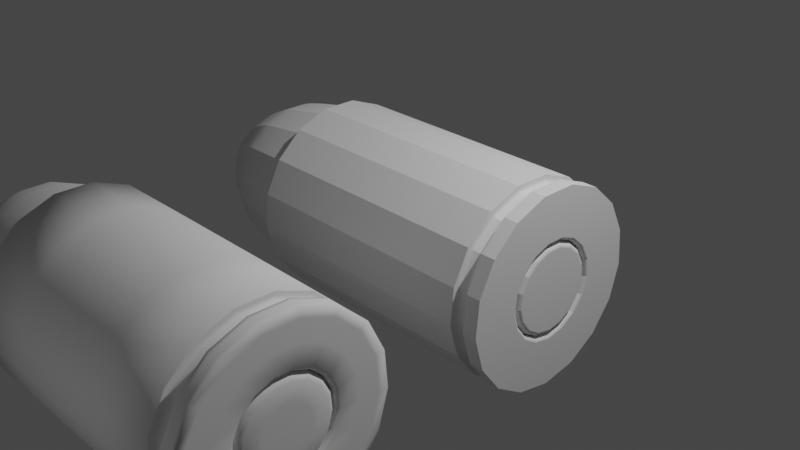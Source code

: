 # Source: bullet.blend  (saved by Blender 2.81.12; exported with 4.5.12 LTS)
import bpy
from mathutils import Matrix  # noqa: F401  (used for matrix-valued properties, if any)

bpy.ops.wm.read_factory_settings(use_empty=True)
scene = bpy.context.scene
scene.name = 'Scene'

# ---- collections
col_collection = bpy.data.collections.new('Collection'); scene.collection.children.link(col_collection)

# ---- images (referenced by path relative to the original .blend; pixels are not part of the script)
import os
ASSET_DIR = os.environ.get("B2B_ASSET_DIR", "")  # directory of the original .blend (textures are referenced by path, not embedded)
HERE = os.path.dirname(os.path.abspath(__file__))  # packed textures are extracted next to this script under _unpacked/

def load_image(name, relpath, width, height, colorspace="sRGB"):
    """Load a texture the original file referenced (path relative to the .blend, or extracted next to this script)."""
    p = next((c for c in (os.path.join(HERE, relpath), os.path.join(ASSET_DIR, relpath)) if relpath and os.path.exists(c)), "")
    if p:
        img = bpy.data.images.load(p, check_existing=True)
        img.name = name
    else:  # same state as the original file: an image datablock whose file is absent (Cycles renders it pink)
        img = bpy.data.images.new(name, width, height)
        img.source = "FILE"
        img.filepath = "//" + (relpath or name)
    img.colorspace_settings.name = colorspace
    return img
img_untitled = load_image('Untitled', '', 1024, 1024, 'Linear Rec.709')

# ---- materials (node trees are filled in below, after node groups)
mat_material_001 = bpy.data.materials.new('Material.001')
mat_material_001.use_transparent_shadow = False

# ---- material node trees
mat_material_001.use_nodes = True; mat_material_001.node_tree.nodes.clear()
_N = mat_material_001.node_tree.nodes; _L = mat_material_001.node_tree.links
n0 = _N.new('ShaderNodeOutputMaterial'); n0.name = 'Material Output'; n0.location = (300, 300)
n1 = _N.new('ShaderNodeBsdfPrincipled'); n1.name = 'Principled BSDF'; n1.location = (10, 300)
n1.distribution = 'GGX'
n1.subsurface_method = 'BURLEY'
n1.inputs[3].default_value = 1.45
n1.inputs[27].default_value = (0.0, 0.0, 0.0, 1.0)
n1.inputs[28].default_value = 1.0
n2 = _N.new('ShaderNodeTexImage'); n2.name = 'Image Texture'; n2.location = (-280, 280)
n2.image = img_untitled
_L.new(n1.outputs[0], n0.inputs[0])
_L.new(n2.outputs[0], n1.inputs[0])
n0.is_active_output = True

# ---- world
world_world = bpy.data.worlds.new('World'); scene.world = world_world
world_world.use_nodes = True; world_world.node_tree.nodes.clear()
_N = world_world.node_tree.nodes; _L = world_world.node_tree.links
n0 = _N.new('ShaderNodeOutputWorld'); n0.name = 'World Output'; n0.location = (300, 300)
n1 = _N.new('ShaderNodeBackground'); n1.name = 'Background'; n1.location = (10, 300)
n1.inputs[0].default_value = (0.05088, 0.05088, 0.05088, 1.0)
_L.new(n1.outputs[0], n0.inputs[0])
n0.is_active_output = True
world_world.color = (0.05088, 0.05088, 0.05088)
world_world.use_sun_shadow = False
world_world.sun_shadow_jitter_overblur = 0.0

# ---- cameras
cam_camera = bpy.data.cameras.new('Camera')
cam_camera.clip_end = 100.0
cam_camera.ortho_scale = 7.314

# ---- lights
light_light = bpy.data.lights.new('Light', 'POINT')
light_light.transmission_factor = 0.0
light_light.energy = 1000.0
light_light.shadow_soft_size = 0.1
light_light.shadow_maximum_resolution = 0.006
light_light.use_absolute_resolution = True

# ---- meshes
me_beziercurve_002 = bpy.data.meshes.new('BezierCurve.002')
me_beziercurve_002.from_pydata([(-2.449, 0.0, 0.0), (-2.307, 1.231e-09, 0.3237), (-1.989, -9.388e-09, 0.5874), (-1.655, -1.345e-08, 0.7632), (-1.442, -8.518e-09, 0.8396), (-1.178, -2.764e-09, 0.9033), (-0.9, 0.0, 0.93), (-0.9, 0.0, 0.9481), (-0.9, 0.0, 0.9819), (-0.9, 0.0, 1.0), (-0.2259, 0.0, 1.0), (1.026, 0.0, 1.0), (1.7, 0.0, 1.0), (1.7, -2.383e-10, 0.9899), (1.7, -4.767e-10, 0.9704), (1.7, -1.58e-13, 0.9576), (1.702, 1.535e-09, 0.9454), (1.707, 1.024e-09, 0.9343), (1.718, 1.032e-09, 0.9249), (1.759, 3.288e-09, 0.9061), (1.791, 2.788e-09, 0.9062), (1.83, 0.0, 0.9249), (1.839, -2.607e-10, 0.9304), (1.847, -1.306e-10, 0.9402), (1.85, -3.454e-13, 0.9576), (1.85, -2.559e-13, 0.9703), (1.85, -8.955e-14, 0.9899), (1.85, 0.0, 1.0), (1.889, 0.0, 1.0), (1.961, 0.0, 1.0), (2.0, 0.0, 1.0), (2.0, 1.173e-08, 0.9067), (2.0, 3.111e-08, 0.7051), (2.0, 3.439e-08, 0.513), (1.976, 2.486e-08, 0.4808), (1.931, 1.139e-08, 0.4705), (1.907, 4.551e-09, 0.4699), (1.931, -1.757e-09, 0.4657), (1.976, -1.405e-08, 0.4476), (2.0, -2.236e-08, 0.4074), (2.0, -2.023e-08, 0.2359), (2.0, -7.631e-09, 0.07269), (2.0, 0.0, 0.0), (-2.307, -0.1618, 0.2803), (-1.989, -0.2937, 0.5087), (-1.655, -0.3816, 0.6609), (-1.442, -0.4198, 0.7271), (-1.178, -0.4517, 0.7823), (-0.9, -0.465, 0.8054), (-0.9, -0.4741, 0.8211), (-0.9, -0.4909, 0.8503), (-0.9, -0.5, 0.866), (-0.2259, -0.5, 0.866), (1.026, -0.5, 0.866), (1.7, -0.5, 0.866), (1.7, -0.495, 0.8573), (1.7, -0.4852, 0.8404), (1.7, -0.4788, 0.8293), (1.702, -0.4727, 0.8187), (1.707, -0.4671, 0.8091), (1.718, -0.4625, 0.801), (1.759, -0.4531, 0.7847), (1.791, -0.4531, 0.7848), (1.83, -0.4625, 0.801), (1.839, -0.4652, 0.8057), (1.847, -0.4701, 0.8142), (1.85, -0.4788, 0.8293), (1.85, -0.4851, 0.8403), (1.85, -0.4949, 0.8572), (1.85, -0.5, 0.866), (1.889, -0.5, 0.866), (1.961, -0.5, 0.866), (2.0, -0.5, 0.866), (2.0, -0.4533, 0.7852), (2.0, -0.3525, 0.6106), (2.0, -0.2565, 0.4442), (1.976, -0.2404, 0.4164), (1.931, -0.2353, 0.4075), (1.907, -0.2349, 0.4069), (1.931, -0.2328, 0.4033), (1.976, -0.2238, 0.3877), (2.0, -0.2037, 0.3528), (2.0, -0.118, 0.2043), (2.0, -0.03635, 0.06295), (-2.307, -0.2803, 0.1618), (-1.989, -0.5087, 0.2937), (-1.655, -0.6609, 0.3816), (-1.442, -0.7271, 0.4198), (-1.178, -0.7823, 0.4517), (-0.9, -0.8054, 0.465), (-0.9, -0.8211, 0.4741), (-0.9, -0.8503, 0.4909), (-0.9, -0.866, 0.5), (-0.2259, -0.866, 0.5), (1.026, -0.866, 0.5), (1.7, -0.866, 0.5), (1.7, -0.8573, 0.495), (1.7, -0.8404, 0.4852), (1.7, -0.8293, 0.4788), (1.702, -0.8187, 0.4727), (1.707, -0.8091, 0.4671), (1.718, -0.801, 0.4625), (1.759, -0.7847, 0.4531), (1.791, -0.7848, 0.4531), (1.83, -0.801, 0.4625), (1.839, -0.8057, 0.4652), (1.847, -0.8142, 0.4701), (1.85, -0.8293, 0.4788), (1.85, -0.8403, 0.4851), (1.85, -0.8572, 0.4949), (1.85, -0.866, 0.5), (1.889, -0.866, 0.5), (1.961, -0.866, 0.5), (2.0, -0.866, 0.5), (2.0, -0.7852, 0.4533), (2.0, -0.6106, 0.3525), (2.0, -0.4442, 0.2565), (1.976, -0.4164, 0.2404), (1.931, -0.4075, 0.2353), (1.907, -0.4069, 0.2349), (1.931, -0.4033, 0.2328), (1.976, -0.3877, 0.2238), (2.0, -0.3528, 0.2037), (2.0, -0.2043, 0.118), (2.0, -0.06295, 0.03635), (-2.307, -0.3237, -1.292e-08), (-1.989, -0.5874, -3.506e-08), (-1.655, -0.7632, -4.681e-08), (-1.442, -0.8396, -4.522e-08), (-1.178, -0.9033, -4.225e-08), (-0.9, -0.93, -4.065e-08), (-0.9, -0.9481, -4.144e-08), (-0.9, -0.9819, -4.292e-08), (-0.9, -1.0, -4.371e-08), (-0.2259, -1.0, -4.371e-08), (1.026, -1.0, -4.371e-08), (1.7, -1.0, -4.371e-08), (1.7, -0.9899, -4.351e-08), (1.7, -0.9704, -4.289e-08), (1.7, -0.9576, -4.186e-08), (1.702, -0.9454, -3.979e-08), (1.707, -0.9343, -3.982e-08), (1.718, -0.9249, -3.94e-08), (1.759, -0.9061, -3.632e-08), (1.791, -0.9062, -3.682e-08), (1.83, -0.9249, -4.043e-08), (1.839, -0.9304, -4.093e-08), (1.847, -0.9402, -4.123e-08), (1.85, -0.9576, -4.186e-08), (1.85, -0.9703, -4.241e-08), (1.85, -0.9899, -4.327e-08), (1.85, -1.0, -4.371e-08), (1.889, -1.0, -4.371e-08), (1.961, -1.0, -4.371e-08), (2.0, -1.0, -4.371e-08), (2.0, -0.9067, -2.79e-08), (2.0, -0.7051, 2.907e-10), (2.0, -0.513, 1.197e-08), (1.976, -0.4808, 3.843e-09), (1.931, -0.4705, -9.179e-09), (1.907, -0.4699, -1.599e-08), (1.931, -0.4657, -2.211e-08), (1.976, -0.4476, -3.361e-08), (2.0, -0.4074, -4.017e-08), (2.0, -0.2359, -3.054e-08), (2.0, -0.07269, -1.081e-08), (-2.307, -0.2803, -0.1618), (-1.989, -0.5087, -0.2937), (-1.655, -0.6609, -0.3816), (-1.442, -0.7271, -0.4198), (-1.178, -0.7823, -0.4517), (-0.9, -0.8054, -0.465), (-0.9, -0.8211, -0.4741), (-0.9, -0.8503, -0.4909), (-0.9, -0.866, -0.5), (-0.2259, -0.866, -0.5), (1.026, -0.866, -0.5), (1.7, -0.866, -0.5), (1.7, -0.8573, -0.495), (1.7, -0.8404, -0.4852), (1.7, -0.8293, -0.4788), (1.702, -0.8187, -0.4727), (1.707, -0.8091, -0.4671), (1.718, -0.801, -0.4625), (1.759, -0.7847, -0.4531), (1.791, -0.7848, -0.4531), (1.83, -0.801, -0.4625), (1.839, -0.8057, -0.4652), (1.847, -0.8142, -0.4701), (1.85, -0.8293, -0.4788), (1.85, -0.8403, -0.4851), (1.85, -0.8572, -0.4949), (1.85, -0.866, -0.5), (1.889, -0.866, -0.5), (1.961, -0.866, -0.5), (2.0, -0.866, -0.5), (2.0, -0.7852, -0.4533), (2.0, -0.6106, -0.3525), (2.0, -0.4442, -0.2565), (1.976, -0.4164, -0.2404), (1.931, -0.4075, -0.2353), (1.907, -0.4069, -0.2349), (1.931, -0.4033, -0.2328), (1.976, -0.3877, -0.2238), (2.0, -0.3528, -0.2037), (2.0, -0.2043, -0.118), (2.0, -0.06295, -0.03635), (-2.307, -0.1618, -0.2803), (-1.989, -0.2937, -0.5087), (-1.655, -0.3816, -0.6609), (-1.442, -0.4198, -0.7271), (-1.178, -0.4517, -0.7823), (-0.9, -0.465, -0.8054), (-0.9, -0.4741, -0.8211), (-0.9, -0.4909, -0.8503), (-0.9, -0.5, -0.866), (-0.2259, -0.5, -0.866), (1.026, -0.5, -0.866), (1.7, -0.5, -0.866), (1.7, -0.495, -0.8573), (1.7, -0.4852, -0.8404), (1.7, -0.4788, -0.8293), (1.702, -0.4727, -0.8187), (1.707, -0.4671, -0.8091), (1.718, -0.4625, -0.801), (1.759, -0.4531, -0.7847), (1.791, -0.4531, -0.7848), (1.83, -0.4625, -0.801), (1.839, -0.4652, -0.8057), (1.847, -0.4701, -0.8142), (1.85, -0.4788, -0.8293), (1.85, -0.4851, -0.8403), (1.85, -0.4949, -0.8572), (1.85, -0.5, -0.866), (1.889, -0.5, -0.866), (1.961, -0.5, -0.866), (2.0, -0.5, -0.866), (2.0, -0.4533, -0.7852), (2.0, -0.3525, -0.6106), (2.0, -0.2565, -0.4442), (1.976, -0.2404, -0.4164), (1.931, -0.2353, -0.4075), (1.907, -0.2349, -0.4069), (1.931, -0.2328, -0.4033), (1.976, -0.2238, -0.3877), (2.0, -0.2037, -0.3528), (2.0, -0.118, -0.2043), (2.0, -0.03635, -0.06295), (-2.307, 2.707e-08, -0.3237), (-1.989, 6.074e-08, -0.5874), (-1.655, 8.017e-08, -0.7632), (-1.442, 8.192e-08, -0.8396), (-1.178, 8.174e-08, -0.9033), (-0.9, 8.13e-08, -0.93), (-0.9, 8.289e-08, -0.9481), (-0.9, 8.584e-08, -0.9819), (-0.9, 8.742e-08, -1.0), (-0.2259, 8.742e-08, -1.0), (1.026, 8.742e-08, -1.0), (1.7, 8.742e-08, -1.0), (1.7, 8.678e-08, -0.9899), (1.7, 8.531e-08, -0.9704), (1.7, 8.372e-08, -0.9576), (1.702, 8.111e-08, -0.9454), (1.707, 8.065e-08, -0.9343), (1.718, 7.983e-08, -0.9249), (1.759, 7.593e-08, -0.9061), (1.791, 7.643e-08, -0.9062), (1.83, 8.086e-08, -0.9249), (1.839, 8.16e-08, -0.9304), (1.847, 8.233e-08, -0.9402), (1.85, 8.372e-08, -0.9576), (1.85, 8.483e-08, -0.9703), (1.85, 8.654e-08, -0.9899), (1.85, 8.742e-08, -1.0), (1.889, 8.742e-08, -1.0), (1.961, 8.742e-08, -1.0), (2.0, 8.742e-08, -1.0), (2.0, 6.753e-08, -0.9067), (2.0, 3.053e-08, -0.7051), (2.0, 1.045e-08, -0.513), (1.976, 1.717e-08, -0.4808), (1.931, 2.975e-08, -0.4705), (1.907, 3.653e-08, -0.4699), (1.931, 4.247e-08, -0.4657), (1.976, 5.318e-08, -0.4476), (2.0, 5.798e-08, -0.4074), (2.0, 4.086e-08, -0.2359), (2.0, 1.399e-08, -0.07269), (-2.307, 0.1618, -0.2803), (-1.989, 0.2937, -0.5087), (-1.655, 0.3816, -0.6609), (-1.442, 0.4198, -0.7271), (-1.178, 0.4517, -0.7823), (-0.9, 0.465, -0.8054), (-0.9, 0.4741, -0.8211), (-0.9, 0.4909, -0.8503), (-0.9, 0.5, -0.866), (-0.2259, 0.5, -0.866), (1.026, 0.5, -0.866), (1.7, 0.5, -0.866), (1.7, 0.495, -0.8573), (1.7, 0.4852, -0.8404), (1.7, 0.4788, -0.8293), (1.702, 0.4727, -0.8187), (1.707, 0.4671, -0.8091), (1.718, 0.4625, -0.801), (1.759, 0.4531, -0.7847), (1.791, 0.4531, -0.7848), (1.83, 0.4625, -0.801), (1.839, 0.4652, -0.8057), (1.847, 0.4701, -0.8142), (1.85, 0.4788, -0.8293), (1.85, 0.4851, -0.8403), (1.85, 0.4949, -0.8572), (1.85, 0.5, -0.866), (1.889, 0.5, -0.866), (1.961, 0.5, -0.866), (2.0, 0.5, -0.866), (2.0, 0.4533, -0.7852), (2.0, 0.3525, -0.6106), (2.0, 0.2565, -0.4442), (1.976, 0.2404, -0.4164), (1.931, 0.2353, -0.4075), (1.907, 0.2349, -0.4069), (1.931, 0.2328, -0.4033), (1.976, 0.2238, -0.3877), (2.0, 0.2037, -0.3528), (2.0, 0.118, -0.2043), (2.0, 0.03635, -0.06295), (-2.307, 0.2803, -0.1618), (-1.989, 0.5087, -0.2937), (-1.655, 0.6609, -0.3816), (-1.442, 0.7271, -0.4198), (-1.178, 0.7823, -0.4517), (-0.9, 0.8054, -0.465), (-0.9, 0.8211, -0.4741), (-0.9, 0.8503, -0.4909), (-0.9, 0.866, -0.5), (-0.2259, 0.866, -0.5), (1.026, 0.866, -0.5), (1.7, 0.866, -0.5), (1.7, 0.8573, -0.495), (1.7, 0.8404, -0.4852), (1.7, 0.8293, -0.4788), (1.702, 0.8187, -0.4727), (1.707, 0.8091, -0.4671), (1.718, 0.801, -0.4625), (1.759, 0.7847, -0.4531), (1.791, 0.7848, -0.4531), (1.83, 0.801, -0.4625), (1.839, 0.8057, -0.4652), (1.847, 0.8142, -0.4701), (1.85, 0.8293, -0.4788), (1.85, 0.8403, -0.4851), (1.85, 0.8572, -0.4949), (1.85, 0.866, -0.5), (1.889, 0.866, -0.5), (1.961, 0.866, -0.5), (2.0, 0.866, -0.5), (2.0, 0.7852, -0.4533), (2.0, 0.6106, -0.3525), (2.0, 0.4442, -0.2565), (1.976, 0.4164, -0.2404), (1.931, 0.4075, -0.2353), (1.907, 0.4069, -0.2349), (1.931, 0.4033, -0.2328), (1.976, 0.3877, -0.2238), (2.0, 0.3528, -0.2037), (2.0, 0.2043, -0.118), (2.0, 0.06295, -0.03635), (-2.307, 0.3237, 2.629e-09), (-1.989, 0.5874, 1.639e-08), (-1.655, 0.7632, 2.255e-08), (-1.442, 0.8396, 1.853e-08), (-1.178, 0.9033, 1.354e-08), (-0.9, 0.93, 1.109e-08), (-0.9, 0.9481, 1.131e-08), (-0.9, 0.9819, 1.171e-08), (-0.9, 1.0, 1.192e-08), (-0.2259, 1.0, 1.192e-08), (1.026, 1.0, 1.192e-08), (1.7, 1.0, 1.192e-08), (1.7, 0.9899, 1.204e-08), (1.7, 0.9704, 1.205e-08), (1.7, 0.9576, 1.142e-08), (1.702, 0.9454, 9.739e-09), (1.707, 0.9343, 1.012e-08), (1.718, 0.9249, 9.997e-09), (1.759, 0.9061, 7.518e-09), (1.791, 0.9062, 8.018e-09), (1.83, 0.9249, 1.103e-08), (1.839, 0.9304, 1.136e-08), (1.847, 0.9402, 1.134e-08), (1.85, 0.9576, 1.142e-08), (1.85, 0.9703, 1.157e-08), (1.85, 0.9899, 1.18e-08), (1.85, 1.0, 1.192e-08), (1.889, 1.0, 1.192e-08), (1.961, 1.0, 1.192e-08), (2.0, 1.0, 1.192e-08), (2.0, 0.9067, -9.22e-10), (2.0, 0.7051, -2.27e-08), (2.0, 0.513, -2.828e-08), (1.976, 0.4808, -1.913e-08), (1.931, 0.4705, -5.778e-09), (1.907, 0.4699, 1.052e-09), (1.931, 0.4657, 7.311e-09), (1.976, 0.4476, 1.938e-08), (2.0, 0.4074, 2.722e-08), (2.0, 0.2359, 2.304e-08), (2.0, 0.07269, 8.498e-09), (-2.307, 0.2803, 0.1618), (-1.989, 0.5087, 0.2937), (-1.655, 0.6609, 0.3816), (-1.442, 0.7271, 0.4198), (-1.178, 0.7823, 0.4517), (-0.9, 0.8054, 0.465), (-0.9, 0.8211, 0.4741), (-0.9, 0.8503, 0.4909), (-0.9, 0.866, 0.5), (-0.2259, 0.866, 0.5), (1.026, 0.866, 0.5), (1.7, 0.866, 0.5), (1.7, 0.8573, 0.495), (1.7, 0.8404, 0.4852), (1.7, 0.8293, 0.4788), (1.702, 0.8187, 0.4727), (1.707, 0.8091, 0.4671), (1.718, 0.801, 0.4625), (1.759, 0.7847, 0.4531), (1.791, 0.7848, 0.4531), (1.83, 0.801, 0.4625), (1.839, 0.8057, 0.4652), (1.847, 0.8142, 0.4701), (1.85, 0.8293, 0.4788), (1.85, 0.8403, 0.4851), (1.85, 0.8572, 0.4949), (1.85, 0.866, 0.5), (1.889, 0.866, 0.5), (1.961, 0.866, 0.5), (2.0, 0.866, 0.5), (2.0, 0.7852, 0.4533), (2.0, 0.6106, 0.3525), (2.0, 0.4442, 0.2565), (1.976, 0.4164, 0.2404), (1.931, 0.4075, 0.2353), (1.907, 0.4069, 0.2349), (1.931, 0.4033, 0.2328), (1.976, 0.3877, 0.2238), (2.0, 0.3528, 0.2037), (2.0, 0.2043, 0.118), (2.0, 0.06295, 0.03635), (-2.307, 0.1618, 0.2803), (-1.989, 0.2937, 0.5087), (-1.655, 0.3816, 0.6609), (-1.442, 0.4198, 0.7271), (-1.178, 0.4517, 0.7823), (-0.9, 0.465, 0.8054), (-0.9, 0.4741, 0.8211), (-0.9, 0.4909, 0.8503), (-0.9, 0.5, 0.866), (-0.2259, 0.5, 0.866), (1.026, 0.5, 0.866), (1.7, 0.5, 0.866), (1.7, 0.495, 0.8573), (1.7, 0.4852, 0.8404), (1.7, 0.4788, 0.8293), (1.702, 0.4727, 0.8187), (1.707, 0.4671, 0.8091), (1.718, 0.4625, 0.801), (1.759, 0.4531, 0.7847), (1.791, 0.4531, 0.7848), (1.83, 0.4625, 0.801), (1.839, 0.4652, 0.8057), (1.847, 0.4701, 0.8142), (1.85, 0.4788, 0.8293), (1.85, 0.4851, 0.8403), (1.85, 0.4949, 0.8572), (1.85, 0.5, 0.866), (1.889, 0.5, 0.866), (1.961, 0.5, 0.866), (2.0, 0.5, 0.866), (2.0, 0.4533, 0.7852), (2.0, 0.3525, 0.6106), (2.0, 0.2565, 0.4442), (1.976, 0.2404, 0.4164), (1.931, 0.2353, 0.4075), (1.907, 0.2349, 0.4069), (1.931, 0.2328, 0.4033), (1.976, 0.2238, 0.3877), (2.0, 0.2037, 0.3528), (2.0, 0.118, 0.2043), (2.0, 0.03635, 0.06295)], [], [(0, 43, 1), (0, 84, 43), (0, 125, 84), (0, 166, 125), (0, 207, 166), (0, 248, 207), (0, 289, 248), (0, 330, 289), (0, 371, 330), (0, 412, 371), (0, 453, 412), (0, 1, 453), (1, 43, 44, 2), (43, 84, 85, 44), (84, 125, 126, 85), (125, 166, 167, 126), (166, 207, 208, 167), (207, 248, 249, 208), (248, 289, 290, 249), (289, 330, 331, 290), (330, 371, 372, 331), (371, 412, 413, 372), (412, 453, 454, 413), (453, 1, 2, 454), (2, 44, 45, 3), (44, 85, 86, 45), (85, 126, 127, 86), (126, 167, 168, 127), (167, 208, 209, 168), (208, 249, 250, 209), (249, 290, 291, 250), (290, 331, 332, 291), (331, 372, 373, 332), (372, 413, 414, 373), (413, 454, 455, 414), (454, 2, 3, 455), (3, 45, 46, 4), (45, 86, 87, 46), (86, 127, 128, 87), (127, 168, 169, 128), (168, 209, 210, 169), (209, 250, 251, 210), (250, 291, 292, 251), (291, 332, 333, 292), (332, 373, 374, 333), (373, 414, 415, 374), (414, 455, 456, 415), (455, 3, 4, 456), (4, 46, 47, 5), (46, 87, 88, 47), (87, 128, 129, 88), (128, 169, 170, 129), (169, 210, 211, 170), (210, 251, 252, 211), (251, 292, 293, 252), (292, 333, 334, 293), (333, 374, 375, 334), (374, 415, 416, 375), (415, 456, 457, 416), (456, 4, 5, 457), (5, 47, 48, 6), (47, 88, 89, 48), (88, 129, 130, 89), (129, 170, 171, 130), (170, 211, 212, 171), (211, 252, 253, 212), (252, 293, 294, 253), (293, 334, 335, 294), (334, 375, 376, 335), (375, 416, 417, 376), (416, 457, 458, 417), (457, 5, 6, 458), (6, 48, 49, 7), (48, 89, 90, 49), (89, 130, 131, 90), (130, 171, 172, 131), (171, 212, 213, 172), (212, 253, 254, 213), (253, 294, 295, 254), (294, 335, 336, 295), (335, 376, 377, 336), (376, 417, 418, 377), (417, 458, 459, 418), (458, 6, 7, 459), (7, 49, 50, 8), (49, 90, 91, 50), (90, 131, 132, 91), (131, 172, 173, 132), (172, 213, 214, 173), (213, 254, 255, 214), (254, 295, 296, 255), (295, 336, 337, 296), (336, 377, 378, 337), (377, 418, 419, 378), (418, 459, 460, 419), (459, 7, 8, 460), (8, 50, 51, 9), (50, 91, 92, 51), (91, 132, 133, 92), (132, 173, 174, 133), (173, 214, 215, 174), (214, 255, 256, 215), (255, 296, 297, 256), (296, 337, 338, 297), (337, 378, 379, 338), (378, 419, 420, 379), (419, 460, 461, 420), (460, 8, 9, 461), (9, 51, 52, 10), (51, 92, 93, 52), (92, 133, 134, 93), (133, 174, 175, 134), (174, 215, 216, 175), (215, 256, 257, 216), (256, 297, 298, 257), (297, 338, 339, 298), (338, 379, 380, 339), (379, 420, 421, 380), (420, 461, 462, 421), (461, 9, 10, 462), (10, 52, 53, 11), (52, 93, 94, 53), (93, 134, 135, 94), (134, 175, 176, 135), (175, 216, 217, 176), (216, 257, 258, 217), (257, 298, 299, 258), (298, 339, 340, 299), (339, 380, 381, 340), (380, 421, 422, 381), (421, 462, 463, 422), (462, 10, 11, 463), (11, 53, 54, 12), (53, 94, 95, 54), (94, 135, 136, 95), (135, 176, 177, 136), (176, 217, 218, 177), (217, 258, 259, 218), (258, 299, 300, 259), (299, 340, 341, 300), (340, 381, 382, 341), (381, 422, 423, 382), (422, 463, 464, 423), (463, 11, 12, 464), (12, 54, 55, 13), (54, 95, 96, 55), (95, 136, 137, 96), (136, 177, 178, 137), (177, 218, 219, 178), (218, 259, 260, 219), (259, 300, 301, 260), (300, 341, 342, 301), (341, 382, 383, 342), (382, 423, 424, 383), (423, 464, 465, 424), (464, 12, 13, 465), (13, 55, 56, 14), (55, 96, 97, 56), (96, 137, 138, 97), (137, 178, 179, 138), (178, 219, 220, 179), (219, 260, 261, 220), (260, 301, 302, 261), (301, 342, 343, 302), (342, 383, 384, 343), (383, 424, 425, 384), (424, 465, 466, 425), (465, 13, 14, 466), (14, 56, 57, 15), (56, 97, 98, 57), (97, 138, 139, 98), (138, 179, 180, 139), (179, 220, 221, 180), (220, 261, 262, 221), (261, 302, 303, 262), (302, 343, 344, 303), (343, 384, 385, 344), (384, 425, 426, 385), (425, 466, 467, 426), (466, 14, 15, 467), (15, 57, 58, 16), (57, 98, 99, 58), (98, 139, 140, 99), (139, 180, 181, 140), (180, 221, 222, 181), (221, 262, 263, 222), (262, 303, 304, 263), (303, 344, 345, 304), (344, 385, 386, 345), (385, 426, 427, 386), (426, 467, 468, 427), (467, 15, 16, 468), (16, 58, 59, 17), (58, 99, 100, 59), (99, 140, 141, 100), (140, 181, 182, 141), (181, 222, 223, 182), (222, 263, 264, 223), (263, 304, 305, 264), (304, 345, 346, 305), (345, 386, 387, 346), (386, 427, 428, 387), (427, 468, 469, 428), (468, 16, 17, 469), (17, 59, 60, 18), (59, 100, 101, 60), (100, 141, 142, 101), (141, 182, 183, 142), (182, 223, 224, 183), (223, 264, 265, 224), (264, 305, 306, 265), (305, 346, 347, 306), (346, 387, 388, 347), (387, 428, 429, 388), (428, 469, 470, 429), (469, 17, 18, 470), (18, 60, 61, 19), (60, 101, 102, 61), (101, 142, 143, 102), (142, 183, 184, 143), (183, 224, 225, 184), (224, 265, 266, 225), (265, 306, 307, 266), (306, 347, 348, 307), (347, 388, 389, 348), (388, 429, 430, 389), (429, 470, 471, 430), (470, 18, 19, 471), (19, 61, 62, 20), (61, 102, 103, 62), (102, 143, 144, 103), (143, 184, 185, 144), (184, 225, 226, 185), (225, 266, 267, 226), (266, 307, 308, 267), (307, 348, 349, 308), (348, 389, 390, 349), (389, 430, 431, 390), (430, 471, 472, 431), (471, 19, 20, 472), (20, 62, 63, 21), (62, 103, 104, 63), (103, 144, 145, 104), (144, 185, 186, 145), (185, 226, 227, 186), (226, 267, 268, 227), (267, 308, 309, 268), (308, 349, 350, 309), (349, 390, 391, 350), (390, 431, 432, 391), (431, 472, 473, 432), (472, 20, 21, 473), (21, 63, 64, 22), (63, 104, 105, 64), (104, 145, 146, 105), (145, 186, 187, 146), (186, 227, 228, 187), (227, 268, 269, 228), (268, 309, 310, 269), (309, 350, 351, 310), (350, 391, 392, 351), (391, 432, 433, 392), (432, 473, 474, 433), (473, 21, 22, 474), (22, 64, 65, 23), (64, 105, 106, 65), (105, 146, 147, 106), (146, 187, 188, 147), (187, 228, 229, 188), (228, 269, 270, 229), (269, 310, 311, 270), (310, 351, 352, 311), (351, 392, 393, 352), (392, 433, 434, 393), (433, 474, 475, 434), (474, 22, 23, 475), (23, 65, 66, 24), (65, 106, 107, 66), (106, 147, 148, 107), (147, 188, 189, 148), (188, 229, 230, 189), (229, 270, 271, 230), (270, 311, 312, 271), (311, 352, 353, 312), (352, 393, 394, 353), (393, 434, 435, 394), (434, 475, 476, 435), (475, 23, 24, 476), (24, 66, 67, 25), (66, 107, 108, 67), (107, 148, 149, 108), (148, 189, 190, 149), (189, 230, 231, 190), (230, 271, 272, 231), (271, 312, 313, 272), (312, 353, 354, 313), (353, 394, 395, 354), (394, 435, 436, 395), (435, 476, 477, 436), (476, 24, 25, 477), (25, 67, 68, 26), (67, 108, 109, 68), (108, 149, 150, 109), (149, 190, 191, 150), (190, 231, 232, 191), (231, 272, 273, 232), (272, 313, 314, 273), (313, 354, 355, 314), (354, 395, 396, 355), (395, 436, 437, 396), (436, 477, 478, 437), (477, 25, 26, 478), (26, 68, 69, 27), (68, 109, 110, 69), (109, 150, 151, 110), (150, 191, 192, 151), (191, 232, 233, 192), (232, 273, 274, 233), (273, 314, 315, 274), (314, 355, 356, 315), (355, 396, 397, 356), (396, 437, 438, 397), (437, 478, 479, 438), (478, 26, 27, 479), (27, 69, 70, 28), (69, 110, 111, 70), (110, 151, 152, 111), (151, 192, 193, 152), (192, 233, 234, 193), (233, 274, 275, 234), (274, 315, 316, 275), (315, 356, 357, 316), (356, 397, 398, 357), (397, 438, 439, 398), (438, 479, 480, 439), (479, 27, 28, 480), (28, 70, 71, 29), (70, 111, 112, 71), (111, 152, 153, 112), (152, 193, 194, 153), (193, 234, 235, 194), (234, 275, 276, 235), (275, 316, 317, 276), (316, 357, 358, 317), (357, 398, 399, 358), (398, 439, 440, 399), (439, 480, 481, 440), (480, 28, 29, 481), (29, 71, 72, 30), (71, 112, 113, 72), (112, 153, 154, 113), (153, 194, 195, 154), (194, 235, 236, 195), (235, 276, 277, 236), (276, 317, 318, 277), (317, 358, 359, 318), (358, 399, 400, 359), (399, 440, 441, 400), (440, 481, 482, 441), (481, 29, 30, 482), (30, 72, 73, 31), (72, 113, 114, 73), (113, 154, 155, 114), (154, 195, 196, 155), (195, 236, 237, 196), (236, 277, 278, 237), (277, 318, 319, 278), (318, 359, 360, 319), (359, 400, 401, 360), (400, 441, 442, 401), (441, 482, 483, 442), (482, 30, 31, 483), (31, 73, 74, 32), (73, 114, 115, 74), (114, 155, 156, 115), (155, 196, 197, 156), (196, 237, 238, 197), (237, 278, 279, 238), (278, 319, 320, 279), (319, 360, 361, 320), (360, 401, 402, 361), (401, 442, 443, 402), (442, 483, 484, 443), (483, 31, 32, 484), (32, 74, 75, 33), (74, 115, 116, 75), (115, 156, 157, 116), (156, 197, 198, 157), (197, 238, 239, 198), (238, 279, 280, 239), (279, 320, 321, 280), (320, 361, 362, 321), (361, 402, 403, 362), (402, 443, 444, 403), (443, 484, 485, 444), (484, 32, 33, 485), (33, 75, 76, 34), (75, 116, 117, 76), (116, 157, 158, 117), (157, 198, 199, 158), (198, 239, 240, 199), (239, 280, 281, 240), (280, 321, 322, 281), (321, 362, 363, 322), (362, 403, 404, 363), (403, 444, 445, 404), (444, 485, 486, 445), (485, 33, 34, 486), (34, 76, 77, 35), (76, 117, 118, 77), (117, 158, 159, 118), (158, 199, 200, 159), (199, 240, 241, 200), (240, 281, 282, 241), (281, 322, 323, 282), (322, 363, 364, 323), (363, 404, 405, 364), (404, 445, 446, 405), (445, 486, 487, 446), (486, 34, 35, 487), (35, 77, 78, 36), (77, 118, 119, 78), (118, 159, 160, 119), (159, 200, 201, 160), (200, 241, 242, 201), (241, 282, 283, 242), (282, 323, 324, 283), (323, 364, 365, 324), (364, 405, 406, 365), (405, 446, 447, 406), (446, 487, 488, 447), (487, 35, 36, 488), (36, 78, 79, 37), (78, 119, 120, 79), (119, 160, 161, 120), (160, 201, 202, 161), (201, 242, 243, 202), (242, 283, 284, 243), (283, 324, 325, 284), (324, 365, 366, 325), (365, 406, 407, 366), (406, 447, 448, 407), (447, 488, 489, 448), (488, 36, 37, 489), (37, 79, 80, 38), (79, 120, 121, 80), (120, 161, 162, 121), (161, 202, 203, 162), (202, 243, 244, 203), (243, 284, 285, 244), (284, 325, 326, 285), (325, 366, 367, 326), (366, 407, 408, 367), (407, 448, 449, 408), (448, 489, 490, 449), (489, 37, 38, 490), (38, 80, 81, 39), (80, 121, 122, 81), (121, 162, 163, 122), (162, 203, 204, 163), (203, 244, 245, 204), (244, 285, 286, 245), (285, 326, 327, 286), (326, 367, 368, 327), (367, 408, 409, 368), (408, 449, 450, 409), (449, 490, 491, 450), (490, 38, 39, 491), (39, 81, 82, 40), (81, 122, 123, 82), (122, 163, 164, 123), (163, 204, 205, 164), (204, 245, 246, 205), (245, 286, 287, 246), (286, 327, 328, 287), (327, 368, 369, 328), (368, 409, 410, 369), (409, 450, 451, 410), (450, 491, 492, 451), (491, 39, 40, 492), (40, 82, 83, 41), (82, 123, 124, 83), (123, 164, 165, 124), (164, 205, 206, 165), (205, 246, 247, 206), (246, 287, 288, 247), (287, 328, 329, 288), (328, 369, 370, 329), (369, 410, 411, 370), (410, 451, 452, 411), (451, 492, 493, 452), (492, 40, 41, 493), (41, 83, 42), (83, 124, 42), (124, 165, 42), (165, 206, 42), (206, 247, 42), (247, 288, 42), (288, 329, 42), (329, 370, 42), (370, 411, 42), (411, 452, 42), (452, 493, 42), (493, 41, 42)])
me_beziercurve_002.polygons.foreach_set('use_smooth', [True] * 504)
me_beziercurve_002.use_remesh_preserve_volume = False
me_beziercurve_002.use_remesh_preserve_attributes = False
me_beziercurve_002.use_mirror_vertex_groups = False
me_beziercurve_002.update()
me_beziercurve_000 = bpy.data.meshes.new('BezierCurve.000')
me_beziercurve_000.from_pydata([(-2.449, 0.0, 0.0), (-2.307, 1.231e-09, 0.3237), (-1.989, -9.388e-09, 0.5874), (-1.655, -1.345e-08, 0.7632), (-1.442, -8.518e-09, 0.8396), (-1.178, -2.764e-09, 0.9033), (-0.9, 0.0, 0.93), (-0.9, 0.0, 1.0), (1.7, 0.0, 1.0), (1.7, -1.58e-13, 0.9576), (1.702, 1.535e-09, 0.9454), (1.707, 1.024e-09, 0.9343), (1.718, 1.032e-09, 0.9249), (1.759, 3.288e-09, 0.9061), (1.791, 2.788e-09, 0.9062), (1.83, 0.0, 0.9249), (1.839, -2.607e-10, 0.9304), (1.847, -1.306e-10, 0.9402), (1.85, -3.454e-13, 0.9576), (1.85, 0.0, 1.0), (2.0, 0.0, 1.0), (2.0, 3.439e-08, 0.513), (1.976, 2.486e-08, 0.4808), (1.931, 1.139e-08, 0.4705), (1.907, 4.551e-09, 0.4699), (1.931, -1.757e-09, 0.4657), (1.976, -1.405e-08, 0.4476), (2.0, -2.236e-08, 0.4074), (-2.307, -0.1618, 0.2803), (-1.989, -0.2937, 0.5087), (-1.655, -0.3816, 0.6609), (-1.442, -0.4198, 0.7271), (-1.178, -0.4517, 0.7823), (-0.9, -0.465, 0.8054), (-0.9, -0.5, 0.866), (1.7, -0.5, 0.866), (1.7, -0.4788, 0.8293), (1.702, -0.4727, 0.8187), (1.707, -0.4671, 0.8091), (1.718, -0.4625, 0.801), (1.759, -0.4531, 0.7847), (1.791, -0.4531, 0.7848), (1.83, -0.4625, 0.801), (1.839, -0.4652, 0.8057), (1.847, -0.4701, 0.8142), (1.85, -0.4788, 0.8293), (1.85, -0.5, 0.866), (2.0, -0.5, 0.866), (2.0, -0.2565, 0.4442), (1.976, -0.2404, 0.4164), (1.931, -0.2353, 0.4075), (1.907, -0.2349, 0.4069), (1.931, -0.2328, 0.4033), (1.976, -0.2238, 0.3877), (2.0, -0.2037, 0.3528), (-2.307, -0.2803, 0.1618), (-1.989, -0.5087, 0.2937), (-1.655, -0.6609, 0.3816), (-1.442, -0.7271, 0.4198), (-1.178, -0.7823, 0.4517), (-0.9, -0.8054, 0.465), (-0.9, -0.866, 0.5), (1.7, -0.866, 0.5), (1.7, -0.8293, 0.4788), (1.702, -0.8187, 0.4727), (1.707, -0.8091, 0.4671), (1.718, -0.801, 0.4625), (1.759, -0.7847, 0.4531), (1.791, -0.7848, 0.4531), (1.83, -0.801, 0.4625), (1.839, -0.8057, 0.4652), (1.847, -0.8142, 0.4701), (1.85, -0.8293, 0.4788), (1.85, -0.866, 0.5), (2.0, -0.866, 0.5), (2.0, -0.4442, 0.2565), (1.976, -0.4164, 0.2404), (1.931, -0.4075, 0.2353), (1.907, -0.4069, 0.2349), (1.931, -0.4033, 0.2328), (1.976, -0.3877, 0.2238), (2.0, -0.3528, 0.2037), (-2.307, -0.3237, -1.292e-08), (-1.989, -0.5874, -3.506e-08), (-1.655, -0.7632, -4.681e-08), (-1.442, -0.8396, -4.522e-08), (-1.178, -0.9033, -4.225e-08), (-0.9, -0.93, -4.065e-08), (-0.9, -1.0, -4.371e-08), (1.7, -1.0, -4.371e-08), (1.7, -0.9576, -4.186e-08), (1.702, -0.9454, -3.979e-08), (1.707, -0.9343, -3.982e-08), (1.718, -0.9249, -3.94e-08), (1.759, -0.9061, -3.632e-08), (1.791, -0.9062, -3.682e-08), (1.83, -0.9249, -4.043e-08), (1.839, -0.9304, -4.093e-08), (1.847, -0.9402, -4.123e-08), (1.85, -0.9576, -4.186e-08), (1.85, -1.0, -4.371e-08), (2.0, -1.0, -4.371e-08), (2.0, -0.513, 1.197e-08), (1.976, -0.4808, 3.843e-09), (1.931, -0.4705, -9.179e-09), (1.907, -0.4699, -1.599e-08), (1.931, -0.4657, -2.211e-08), (1.976, -0.4476, -3.361e-08), (2.0, -0.4074, -4.017e-08), (-2.307, -0.2803, -0.1618), (-1.989, -0.5087, -0.2937), (-1.655, -0.6609, -0.3816), (-1.442, -0.7271, -0.4198), (-1.178, -0.7823, -0.4517), (-0.9, -0.8054, -0.465), (-0.9, -0.866, -0.5), (1.7, -0.866, -0.5), (1.7, -0.8293, -0.4788), (1.702, -0.8187, -0.4727), (1.707, -0.8091, -0.4671), (1.718, -0.801, -0.4625), (1.759, -0.7847, -0.4531), (1.791, -0.7848, -0.4531), (1.83, -0.801, -0.4625), (1.839, -0.8057, -0.4652), (1.847, -0.8142, -0.4701), (1.85, -0.8293, -0.4788), (1.85, -0.866, -0.5), (2.0, -0.866, -0.5), (2.0, -0.4442, -0.2565), (1.976, -0.4164, -0.2404), (1.931, -0.4075, -0.2353), (1.907, -0.4069, -0.2349), (1.931, -0.4033, -0.2328), (1.976, -0.3877, -0.2238), (2.0, -0.3528, -0.2037), (-2.307, -0.1618, -0.2803), (-1.989, -0.2937, -0.5087), (-1.655, -0.3816, -0.6609), (-1.442, -0.4198, -0.7271), (-1.178, -0.4517, -0.7823), (-0.9, -0.465, -0.8054), (-0.9, -0.5, -0.866), (1.7, -0.5, -0.866), (1.7, -0.4788, -0.8293), (1.702, -0.4727, -0.8187), (1.707, -0.4671, -0.8091), (1.718, -0.4625, -0.801), (1.759, -0.4531, -0.7847), (1.791, -0.4531, -0.7848), (1.83, -0.4625, -0.801), (1.839, -0.4652, -0.8057), (1.847, -0.4701, -0.8142), (1.85, -0.4788, -0.8293), (1.85, -0.5, -0.866), (2.0, -0.5, -0.866), (2.0, -0.2565, -0.4442), (1.976, -0.2404, -0.4164), (1.931, -0.2353, -0.4075), (1.907, -0.2349, -0.4069), (1.931, -0.2328, -0.4033), (1.976, -0.2238, -0.3877), (2.0, -0.2037, -0.3528), (-2.307, 2.707e-08, -0.3237), (-1.989, 6.074e-08, -0.5874), (-1.655, 8.017e-08, -0.7632), (-1.442, 8.192e-08, -0.8396), (-1.178, 8.174e-08, -0.9033), (-0.9, 8.13e-08, -0.93), (-0.9, 8.742e-08, -1.0), (1.7, 8.742e-08, -1.0), (1.7, 8.372e-08, -0.9576), (1.702, 8.111e-08, -0.9454), (1.707, 8.065e-08, -0.9343), (1.718, 7.983e-08, -0.9249), (1.759, 7.593e-08, -0.9061), (1.791, 7.643e-08, -0.9062), (1.83, 8.086e-08, -0.9249), (1.839, 8.16e-08, -0.9304), (1.847, 8.233e-08, -0.9402), (1.85, 8.372e-08, -0.9576), (1.85, 8.742e-08, -1.0), (2.0, 8.742e-08, -1.0), (2.0, 1.045e-08, -0.513), (1.976, 1.717e-08, -0.4808), (1.931, 2.975e-08, -0.4705), (1.907, 3.653e-08, -0.4699), (1.931, 4.247e-08, -0.4657), (1.976, 5.318e-08, -0.4476), (2.0, 5.798e-08, -0.4074), (-2.307, 0.1618, -0.2803), (-1.989, 0.2937, -0.5087), (-1.655, 0.3816, -0.6609), (-1.442, 0.4198, -0.7271), (-1.178, 0.4517, -0.7823), (-0.9, 0.465, -0.8054), (-0.9, 0.5, -0.866), (1.7, 0.5, -0.866), (1.7, 0.4788, -0.8293), (1.702, 0.4727, -0.8187), (1.707, 0.4671, -0.8091), (1.718, 0.4625, -0.801), (1.759, 0.4531, -0.7847), (1.791, 0.4531, -0.7848), (1.83, 0.4625, -0.801), (1.839, 0.4652, -0.8057), (1.847, 0.4701, -0.8142), (1.85, 0.4788, -0.8293), (1.85, 0.5, -0.866), (2.0, 0.5, -0.866), (2.0, 0.2565, -0.4442), (1.976, 0.2404, -0.4164), (1.931, 0.2353, -0.4075), (1.907, 0.2349, -0.4069), (1.931, 0.2328, -0.4033), (1.976, 0.2238, -0.3877), (2.0, 0.2037, -0.3528), (-2.307, 0.2803, -0.1618), (-1.989, 0.5087, -0.2937), (-1.655, 0.6609, -0.3816), (-1.442, 0.7271, -0.4198), (-1.178, 0.7823, -0.4517), (-0.9, 0.8054, -0.465), (-0.9, 0.866, -0.5), (1.7, 0.866, -0.5), (1.7, 0.8293, -0.4788), (1.702, 0.8187, -0.4727), (1.707, 0.8091, -0.4671), (1.718, 0.801, -0.4625), (1.759, 0.7847, -0.4531), (1.791, 0.7848, -0.4531), (1.83, 0.801, -0.4625), (1.839, 0.8057, -0.4652), (1.847, 0.8142, -0.4701), (1.85, 0.8293, -0.4788), (1.85, 0.866, -0.5), (2.0, 0.866, -0.5), (2.0, 0.4442, -0.2565), (1.976, 0.4164, -0.2404), (1.931, 0.4075, -0.2353), (1.907, 0.4069, -0.2349), (1.931, 0.4033, -0.2328), (1.976, 0.3877, -0.2238), (2.0, 0.3528, -0.2037), (-2.307, 0.3237, 2.629e-09), (-1.989, 0.5874, 1.639e-08), (-1.655, 0.7632, 2.255e-08), (-1.442, 0.8396, 1.853e-08), (-1.178, 0.9033, 1.354e-08), (-0.9, 0.93, 1.109e-08), (-0.9, 1.0, 1.192e-08), (1.7, 1.0, 1.192e-08), (1.7, 0.9576, 1.142e-08), (1.702, 0.9454, 9.739e-09), (1.707, 0.9343, 1.012e-08), (1.718, 0.9249, 9.997e-09), (1.759, 0.9061, 7.518e-09), (1.791, 0.9062, 8.018e-09), (1.83, 0.9249, 1.103e-08), (1.839, 0.9304, 1.136e-08), (1.847, 0.9402, 1.134e-08), (1.85, 0.9576, 1.142e-08), (1.85, 1.0, 1.192e-08), (2.0, 1.0, 1.192e-08), (2.0, 0.513, -2.828e-08), (1.976, 0.4808, -1.913e-08), (1.931, 0.4705, -5.778e-09), (1.907, 0.4699, 1.052e-09), (1.931, 0.4657, 7.311e-09), (1.976, 0.4476, 1.938e-08), (2.0, 0.4074, 2.722e-08), (-2.307, 0.2803, 0.1618), (-1.989, 0.5087, 0.2937), (-1.655, 0.6609, 0.3816), (-1.442, 0.7271, 0.4198), (-1.178, 0.7823, 0.4517), (-0.9, 0.8054, 0.465), (-0.9, 0.866, 0.5), (1.7, 0.866, 0.5), (1.7, 0.8293, 0.4788), (1.702, 0.8187, 0.4727), (1.707, 0.8091, 0.4671), (1.718, 0.801, 0.4625), (1.759, 0.7847, 0.4531), (1.791, 0.7848, 0.4531), (1.83, 0.801, 0.4625), (1.839, 0.8057, 0.4652), (1.847, 0.8142, 0.4701), (1.85, 0.8293, 0.4788), (1.85, 0.866, 0.5), (2.0, 0.866, 0.5), (2.0, 0.4442, 0.2565), (1.976, 0.4164, 0.2404), (1.931, 0.4075, 0.2353), (1.907, 0.4069, 0.2349), (1.931, 0.4033, 0.2328), (1.976, 0.3877, 0.2238), (2.0, 0.3528, 0.2037), (-2.307, 0.1618, 0.2803), (-1.989, 0.2937, 0.5087), (-1.655, 0.3816, 0.6609), (-1.442, 0.4198, 0.7271), (-1.178, 0.4517, 0.7823), (-0.9, 0.465, 0.8054), (-0.9, 0.5, 0.866), (1.7, 0.5, 0.866), (1.7, 0.4788, 0.8293), (1.702, 0.4727, 0.8187), (1.707, 0.4671, 0.8091), (1.718, 0.4625, 0.801), (1.759, 0.4531, 0.7847), (1.791, 0.4531, 0.7848), (1.83, 0.4625, 0.801), (1.839, 0.4652, 0.8057), (1.847, 0.4701, 0.8142), (1.85, 0.4788, 0.8293), (1.85, 0.5, 0.866), (2.0, 0.5, 0.866), (2.0, 0.2565, 0.4442), (1.976, 0.2404, 0.4164), (1.931, 0.2353, 0.4075), (1.907, 0.2349, 0.4069), (1.931, 0.2328, 0.4033), (1.976, 0.2238, 0.3877), (2.0, 0.2037, 0.3528)], [], [(0, 28, 1), (0, 55, 28), (0, 82, 55), (0, 109, 82), (0, 136, 109), (0, 163, 136), (0, 190, 163), (0, 217, 190), (0, 244, 217), (0, 271, 244), (0, 298, 271), (0, 1, 298), (1, 28, 29, 2), (28, 55, 56, 29), (55, 82, 83, 56), (82, 109, 110, 83), (109, 136, 137, 110), (136, 163, 164, 137), (163, 190, 191, 164), (190, 217, 218, 191), (217, 244, 245, 218), (244, 271, 272, 245), (271, 298, 299, 272), (298, 1, 2, 299), (2, 29, 30, 3), (29, 56, 57, 30), (56, 83, 84, 57), (83, 110, 111, 84), (110, 137, 138, 111), (137, 164, 165, 138), (164, 191, 192, 165), (191, 218, 219, 192), (218, 245, 246, 219), (245, 272, 273, 246), (272, 299, 300, 273), (299, 2, 3, 300), (3, 30, 31, 4), (30, 57, 58, 31), (57, 84, 85, 58), (84, 111, 112, 85), (111, 138, 139, 112), (138, 165, 166, 139), (165, 192, 193, 166), (192, 219, 220, 193), (219, 246, 247, 220), (246, 273, 274, 247), (273, 300, 301, 274), (300, 3, 4, 301), (4, 31, 32, 5), (31, 58, 59, 32), (58, 85, 86, 59), (85, 112, 113, 86), (112, 139, 140, 113), (139, 166, 167, 140), (166, 193, 194, 167), (193, 220, 221, 194), (220, 247, 248, 221), (247, 274, 275, 248), (274, 301, 302, 275), (301, 4, 5, 302), (5, 32, 33, 6), (32, 59, 60, 33), (59, 86, 87, 60), (86, 113, 114, 87), (113, 140, 141, 114), (140, 167, 168, 141), (167, 194, 195, 168), (194, 221, 222, 195), (221, 248, 249, 222), (248, 275, 276, 249), (275, 302, 303, 276), (302, 5, 6, 303), (100, 127, 128, 101), (73, 100, 101, 74), (34, 61, 62, 35), (61, 88, 89, 62), (7, 34, 35, 8), (126, 153, 154, 127), (33, 60, 61, 34), (277, 304, 305, 278), (115, 142, 143, 116), (169, 196, 197, 170), (99, 126, 127, 100), (223, 250, 251, 224), (162, 189, 216, 243, 270, 297, 324, 27, 54, 81, 108, 135), (154, 181, 182, 155), (181, 208, 209, 182), (316, 19, 20, 317), (9, 36, 37, 10), (36, 63, 64, 37), (63, 90, 91, 64), (90, 117, 118, 91), (117, 144, 145, 118), (144, 171, 172, 145), (171, 198, 199, 172), (198, 225, 226, 199), (225, 252, 253, 226), (252, 279, 280, 253), (279, 306, 307, 280), (306, 9, 10, 307), (10, 37, 38, 11), (37, 64, 65, 38), (64, 91, 92, 65), (91, 118, 119, 92), (118, 145, 146, 119), (145, 172, 173, 146), (172, 199, 200, 173), (199, 226, 227, 200), (226, 253, 254, 227), (253, 280, 281, 254), (280, 307, 308, 281), (307, 10, 11, 308), (11, 38, 39, 12), (38, 65, 66, 39), (65, 92, 93, 66), (92, 119, 120, 93), (119, 146, 147, 120), (146, 173, 174, 147), (173, 200, 201, 174), (200, 227, 228, 201), (227, 254, 255, 228), (254, 281, 282, 255), (281, 308, 309, 282), (308, 11, 12, 309), (12, 39, 40, 13), (39, 66, 67, 40), (66, 93, 94, 67), (93, 120, 121, 94), (120, 147, 148, 121), (147, 174, 175, 148), (174, 201, 202, 175), (201, 228, 229, 202), (228, 255, 256, 229), (255, 282, 283, 256), (282, 309, 310, 283), (309, 12, 13, 310), (13, 40, 41, 14), (40, 67, 68, 41), (67, 94, 95, 68), (94, 121, 122, 95), (121, 148, 149, 122), (148, 175, 176, 149), (175, 202, 203, 176), (202, 229, 230, 203), (229, 256, 257, 230), (256, 283, 284, 257), (283, 310, 311, 284), (310, 13, 14, 311), (14, 41, 42, 15), (41, 68, 69, 42), (68, 95, 96, 69), (95, 122, 123, 96), (122, 149, 150, 123), (149, 176, 177, 150), (176, 203, 204, 177), (203, 230, 231, 204), (230, 257, 258, 231), (257, 284, 285, 258), (284, 311, 312, 285), (311, 14, 15, 312), (15, 42, 43, 16), (42, 69, 70, 43), (69, 96, 97, 70), (96, 123, 124, 97), (123, 150, 151, 124), (150, 177, 178, 151), (177, 204, 205, 178), (204, 231, 232, 205), (231, 258, 259, 232), (258, 285, 286, 259), (285, 312, 313, 286), (312, 15, 16, 313), (16, 43, 44, 17), (43, 70, 71, 44), (70, 97, 98, 71), (97, 124, 125, 98), (124, 151, 152, 125), (151, 178, 179, 152), (178, 205, 206, 179), (205, 232, 233, 206), (232, 259, 260, 233), (259, 286, 287, 260), (286, 313, 314, 287), (313, 16, 17, 314), (17, 44, 45, 18), (44, 71, 72, 45), (71, 98, 99, 72), (98, 125, 126, 99), (125, 152, 153, 126), (152, 179, 180, 153), (179, 206, 207, 180), (206, 233, 234, 207), (233, 260, 261, 234), (260, 287, 288, 261), (287, 314, 315, 288), (314, 17, 18, 315), (153, 180, 181, 154), (142, 169, 170, 143), (6, 33, 34, 7), (19, 46, 47, 20), (180, 207, 208, 181), (208, 235, 236, 209), (250, 277, 278, 251), (304, 7, 8, 305), (88, 115, 116, 89), (46, 73, 74, 47), (235, 262, 263, 236), (182, 209, 210, 183), (155, 182, 183, 156), (128, 155, 156, 129), (209, 236, 237, 210), (21, 48, 49, 22), (48, 75, 76, 49), (75, 102, 103, 76), (102, 129, 130, 103), (129, 156, 157, 130), (156, 183, 184, 157), (183, 210, 211, 184), (210, 237, 238, 211), (237, 264, 265, 238), (264, 291, 292, 265), (291, 318, 319, 292), (318, 21, 22, 319), (22, 49, 50, 23), (49, 76, 77, 50), (76, 103, 104, 77), (103, 130, 131, 104), (130, 157, 158, 131), (157, 184, 185, 158), (184, 211, 212, 185), (211, 238, 239, 212), (238, 265, 266, 239), (265, 292, 293, 266), (292, 319, 320, 293), (319, 22, 23, 320), (23, 50, 51, 24), (50, 77, 78, 51), (77, 104, 105, 78), (104, 131, 132, 105), (131, 158, 159, 132), (158, 185, 186, 159), (185, 212, 213, 186), (212, 239, 240, 213), (239, 266, 267, 240), (266, 293, 294, 267), (293, 320, 321, 294), (320, 23, 24, 321), (24, 51, 52, 25), (51, 78, 79, 52), (78, 105, 106, 79), (105, 132, 133, 106), (132, 159, 160, 133), (159, 186, 187, 160), (186, 213, 214, 187), (213, 240, 241, 214), (240, 267, 268, 241), (267, 294, 295, 268), (294, 321, 322, 295), (321, 24, 25, 322), (25, 52, 53, 26), (52, 79, 80, 53), (79, 106, 107, 80), (106, 133, 134, 107), (133, 160, 161, 134), (160, 187, 188, 161), (187, 214, 215, 188), (214, 241, 242, 215), (241, 268, 269, 242), (268, 295, 296, 269), (295, 322, 323, 296), (322, 25, 26, 323), (26, 53, 54, 27), (53, 80, 81, 54), (80, 107, 108, 81), (107, 134, 135, 108), (134, 161, 162, 135), (161, 188, 189, 162), (188, 215, 216, 189), (215, 242, 243, 216), (242, 269, 270, 243), (269, 296, 297, 270), (296, 323, 324, 297), (323, 26, 27, 324), (262, 289, 290, 263), (196, 223, 224, 197), (127, 154, 155, 128), (289, 316, 317, 290), (101, 128, 129, 102), (74, 101, 102, 75), (47, 74, 75, 48), (20, 47, 48, 21), (317, 20, 21, 318), (290, 317, 318, 291), (263, 290, 291, 264), (236, 263, 264, 237), (60, 87, 88, 61), (87, 114, 115, 88), (114, 141, 142, 115), (141, 168, 169, 142), (168, 195, 196, 169), (195, 222, 223, 196), (222, 249, 250, 223), (249, 276, 277, 250), (276, 303, 304, 277), (7, 304, 303, 6), (72, 99, 100, 73), (45, 72, 73, 46), (18, 45, 46, 19), (315, 18, 19, 316), (288, 315, 316, 289), (261, 288, 289, 262), (234, 261, 262, 235), (207, 234, 235, 208), (116, 143, 144, 117), (89, 116, 117, 90), (62, 89, 90, 63), (35, 62, 63, 36), (8, 35, 36, 9), (305, 8, 9, 306), (278, 305, 306, 279), (251, 278, 279, 252), (224, 251, 252, 225), (197, 224, 225, 198), (170, 197, 198, 171), (143, 170, 171, 144)])
me_beziercurve_000.polygons.foreach_set('use_smooth', [1, 1, 1, 1, 1, 1, 1, 1, 1, 1, 1, 1, 1, 1, 1, 1, 1, 1, 1, 1, 1, 1, 1, 1, 1, 1, 1, 1, 1, 1, 1, 1, 1, 1, 1, 1, 1, 1, 1, 1, 1, 1, 1, 1, 1, 1, 1, 1, 1, 1, 1, 1, 1, 1, 1, 1, 1, 1, 1, 1, 1, 1, 1, 1, 1, 1, 1, 1, 1, 1, 1, 1, 1, 1, 1, 1, 1, 1, 0, 1, 1, 1, 1, 1, 0, 1, 1, 1, 1, 1, 1, 1, 1, 1, 1, 1, 1, 1, 1, 1, 1, 1, 1, 1, 1, 1, 1, 1, 1, 1, 1, 1, 1, 1, 1, 1, 1, 1, 1, 1, 1, 1, 1, 1, 1, 1, 1, 1, 1, 1, 1, 1, 1, 1, 1, 1, 1, 1, 1, 1, 1, 1, 1, 1, 1, 1, 1, 1, 1, 1, 1, 1, 1, 1, 1, 1, 1, 1, 1, 1, 1, 1, 1, 1, 1, 1, 1, 1, 1, 1, 1, 1, 1, 1, 1, 1, 1, 1, 1, 1, 1, 1, 1, 1, 1, 1, 1, 1, 1, 1, 1, 1, 1, 1, 1, 1, 1, 1, 0, 1, 1, 1, 1, 1, 1, 1, 1, 0, 0, 0, 0, 1, 1, 1, 1, 1, 1, 1, 1, 1, 1, 1, 1, 1, 1, 1, 1, 1, 1, 1, 1, 1, 1, 1, 1, 1, 1, 1, 1, 1, 1, 1, 1, 1, 1, 1, 1, 1, 1, 1, 1, 1, 1, 1, 1, 1, 1, 1, 1, 1, 1, 1, 1, 1, 1, 1, 1, 1, 1, 1, 1, 1, 1, 1, 1, 1, 1, 1, 1, 1, 1, 1, 1, 1, 1, 1, 1, 0, 0, 0, 0, 0, 0, 0, 0, 0, 0, 0, 0, 0, 0, 0, 0, 0, 0, 1, 1, 1, 1, 1, 1, 1, 1, 1, 1, 1, 1, 1, 1, 1, 1, 1, 1, 1, 1])
_k = set([(6, 33), (6, 303), (7, 34), (7, 304), (8, 35), (8, 305), (19, 46), (19, 316), (20, 47), (20, 317), (33, 60), (34, 61), (35, 62), (46, 73), (47, 74), (60, 87), (61, 88), (62, 89), (73, 100), (74, 101), (87, 114), (88, 115), (89, 116), (100, 127), (101, 128), (114, 141), (115, 142), (116, 143), (127, 154), (128, 155), (141, 168), (142, 169), (143, 170), (154, 181), (155, 182), (168, 195), (169, 196), (170, 197), (181, 208), (182, 209), (195, 222), (196, 223), (197, 224), (208, 235), (209, 236), (222, 249), (223, 250), (224, 251), (235, 262), (236, 263), (249, 276), (250, 277), (251, 278), (262, 289), (263, 290), (276, 303), (277, 304), (278, 305), (289, 316), (290, 317)])
me_beziercurve_000.attributes.new('sharp_edge', 'BOOLEAN', 'EDGE').data.foreach_set('value', [ (min(e.vertices), max(e.vertices)) in _k for e in me_beziercurve_000.edges])
_k = {(6, 33): 1.0, (7, 34): 1.0, (8, 35): 1.0, (19, 46): 1.0, (20, 47): 1.0, (33, 60): 1.0, (34, 61): 1.0, (35, 62): 1.0, (46, 73): 1.0, (47, 74): 1.0, (60, 87): 1.0, (61, 88): 1.0, (62, 89): 1.0, (73, 100): 1.0, (74, 101): 1.0, (87, 114): 1.0, (88, 115): 1.0, (89, 116): 1.0, (100, 127): 1.0, (101, 128): 1.0, (114, 141): 1.0, (115, 142): 1.0, (116, 143): 1.0, (127, 154): 1.0, (128, 155): 1.0, (141, 168): 1.0, (142, 169): 1.0, (143, 170): 1.0, (154, 181): 1.0, (155, 182): 1.0, (168, 195): 1.0, (169, 196): 1.0, (170, 197): 1.0, (181, 208): 1.0, (182, 209): 1.0, (195, 222): 1.0, (196, 223): 1.0, (197, 224): 1.0, (208, 235): 1.0, (209, 236): 1.0, (222, 249): 1.0, (223, 250): 1.0, (224, 251): 1.0, (235, 262): 1.0, (236, 263): 1.0, (249, 276): 1.0, (250, 277): 1.0, (251, 278): 1.0, (262, 289): 1.0, (263, 290): 1.0, (276, 303): 1.0, (277, 304): 1.0, (278, 305): 1.0, (289, 316): 1.0, (290, 317): 1.0, (6, 303): 1.0, (7, 304): 1.0, (8, 305): 1.0, (19, 316): 1.0, (20, 317): 1.0}
me_beziercurve_000.attributes.new('crease_edge', 'FLOAT', 'EDGE').data.foreach_set('value', [_k.get((min(e.vertices), max(e.vertices)), 0.0) for e in me_beziercurve_000.edges])
me_beziercurve_000.use_remesh_preserve_volume = False
me_beziercurve_000.use_remesh_preserve_attributes = False
me_beziercurve_000.use_mirror_vertex_groups = False
me_beziercurve_000.update()
me_beziercurve_001 = bpy.data.meshes.new('BezierCurve.001')
me_beziercurve_001.from_pydata([(-2.653, 1.12e-08, -2.819e-09), (-2.511, 1.243e-08, 0.3237), (-2.193, 1.81e-09, 0.5874), (-1.859, -2.254e-09, 0.7632), (-1.646, 2.679e-09, 0.8396), (-1.382, 8.433e-09, 0.9033), (-1.104, 1.12e-08, 0.93), (-1.104, 1.12e-08, 1.0), (1.496, 1.12e-08, 1.0), (1.496, 1.12e-08, 0.9576), (1.498, 1.273e-08, 0.9454), (1.503, 1.222e-08, 0.9343), (1.515, 1.223e-08, 0.9249), (1.555, 1.448e-08, 0.9061), (1.588, 1.398e-08, 0.9062), (1.627, 1.12e-08, 0.9249), (1.635, 1.094e-08, 0.9304), (1.643, 1.107e-08, 0.9402), (1.646, 1.12e-08, 0.9576), (1.646, 1.12e-08, 1.0), (1.796, 1.12e-08, 1.0), (1.796, 4.559e-08, 0.513), (1.772, 3.606e-08, 0.4808), (1.727, 2.259e-08, 0.4705), (1.703, 1.575e-08, 0.4699), (1.727, 9.44e-09, 0.4657), (1.772, -2.849e-09, 0.4476), (1.796, -1.117e-08, 0.4074), (-2.511, -0.1618, 0.2803), (-2.193, -0.2937, 0.5087), (-1.859, -0.3816, 0.6609), (-1.646, -0.4198, 0.7271), (-1.382, -0.4517, 0.7823), (-1.104, -0.465, 0.8054), (-1.104, -0.5, 0.866), (1.496, -0.5, 0.866), (1.496, -0.4788, 0.8293), (1.498, -0.4727, 0.8187), (1.503, -0.4671, 0.8091), (1.515, -0.4625, 0.801), (1.555, -0.4531, 0.7847), (1.588, -0.4531, 0.7848), (1.627, -0.4625, 0.801), (1.635, -0.4652, 0.8057), (1.643, -0.4701, 0.8142), (1.646, -0.4788, 0.8293), (1.646, -0.5, 0.866), (1.796, -0.5, 0.866), (1.796, -0.2565, 0.4442), (1.772, -0.2404, 0.4164), (1.727, -0.2353, 0.4075), (1.703, -0.2349, 0.4069), (1.727, -0.2328, 0.4033), (1.772, -0.2238, 0.3877), (1.796, -0.2037, 0.3528), (-2.511, -0.2803, 0.1618), (-2.193, -0.5087, 0.2937), (-1.859, -0.6609, 0.3816), (-1.646, -0.7271, 0.4198), (-1.382, -0.7823, 0.4517), (-1.104, -0.8054, 0.465), (-1.104, -0.866, 0.5), (1.496, -0.866, 0.5), (1.496, -0.8293, 0.4788), (1.498, -0.8187, 0.4727), (1.503, -0.8091, 0.4671), (1.515, -0.801, 0.4625), (1.555, -0.7847, 0.4531), (1.588, -0.7848, 0.4531), (1.627, -0.801, 0.4625), (1.635, -0.8057, 0.4652), (1.643, -0.8142, 0.4701), (1.646, -0.8293, 0.4788), (1.646, -0.866, 0.5), (1.796, -0.866, 0.5), (1.796, -0.4442, 0.2565), (1.772, -0.4164, 0.2404), (1.727, -0.4075, 0.2353), (1.703, -0.4069, 0.2349), (1.727, -0.4033, 0.2328), (1.772, -0.3877, 0.2238), (1.796, -0.3528, 0.2037), (-2.511, -0.3237, -1.574e-08), (-2.193, -0.5874, -3.788e-08), (-1.859, -0.7632, -4.963e-08), (-1.646, -0.8396, -4.804e-08), (-1.382, -0.9033, -4.507e-08), (-1.104, -0.93, -4.347e-08), (-1.104, -1.0, -4.653e-08), (1.496, -1.0, -4.653e-08), (1.496, -0.9576, -4.468e-08), (1.498, -0.9454, -4.261e-08), (1.503, -0.9343, -4.263e-08), (1.515, -0.9249, -4.222e-08), (1.555, -0.9061, -3.914e-08), (1.588, -0.9062, -3.964e-08), (1.627, -0.9249, -4.325e-08), (1.635, -0.9304, -4.375e-08), (1.643, -0.9402, -4.405e-08), (1.646, -0.9576, -4.468e-08), (1.646, -1.0, -4.653e-08), (1.796, -1.0, -4.653e-08), (1.796, -0.513, 9.153e-09), (1.772, -0.4808, 1.025e-09), (1.727, -0.4705, -1.2e-08), (1.703, -0.4699, -1.881e-08), (1.727, -0.4657, -2.493e-08), (1.772, -0.4476, -3.643e-08), (1.796, -0.4074, -4.299e-08), (-2.511, -0.2803, -0.1618), (-2.193, -0.5087, -0.2937), (-1.859, -0.6609, -0.3816), (-1.646, -0.7271, -0.4198), (-1.382, -0.7823, -0.4517), (-1.104, -0.8054, -0.465), (-1.104, -0.866, -0.5), (1.496, -0.866, -0.5), (1.496, -0.8293, -0.4788), (1.498, -0.8187, -0.4727), (1.503, -0.8091, -0.4671), (1.515, -0.801, -0.4625), (1.555, -0.7847, -0.4531), (1.588, -0.7848, -0.4531), (1.627, -0.801, -0.4625), (1.635, -0.8057, -0.4652), (1.643, -0.8142, -0.4701), (1.646, -0.8293, -0.4788), (1.646, -0.866, -0.5), (1.796, -0.866, -0.5), (1.796, -0.4442, -0.2565), (1.772, -0.4164, -0.2404), (1.727, -0.4075, -0.2353), (1.703, -0.4069, -0.2349), (1.727, -0.4033, -0.2328), (1.772, -0.3877, -0.2238), (1.796, -0.3528, -0.2037), (-2.511, -0.1618, -0.2803), (-2.193, -0.2937, -0.5087), (-1.859, -0.3816, -0.6609), (-1.646, -0.4198, -0.7271), (-1.382, -0.4517, -0.7823), (-1.104, -0.465, -0.8054), (-1.104, -0.5, -0.866), (1.496, -0.5, -0.866), (1.496, -0.4788, -0.8293), (1.498, -0.4727, -0.8187), (1.503, -0.4671, -0.8091), (1.515, -0.4625, -0.801), (1.555, -0.4531, -0.7847), (1.588, -0.4531, -0.7848), (1.627, -0.4625, -0.801), (1.635, -0.4652, -0.8057), (1.643, -0.4701, -0.8142), (1.646, -0.4788, -0.8293), (1.646, -0.5, -0.866), (1.796, -0.5, -0.866), (1.796, -0.2565, -0.4442), (1.772, -0.2404, -0.4164), (1.727, -0.2353, -0.4075), (1.703, -0.2349, -0.4069), (1.727, -0.2328, -0.4033), (1.772, -0.2238, -0.3877), (1.796, -0.2037, -0.3528), (-2.511, 3.826e-08, -0.3237), (-2.193, 7.193e-08, -0.5874), (-1.859, 9.137e-08, -0.7632), (-1.646, 9.311e-08, -0.8396), (-1.382, 9.293e-08, -0.9033), (-1.104, 9.25e-08, -0.93), (-1.104, 9.862e-08, -1.0), (1.496, 9.862e-08, -1.0), (1.496, 9.492e-08, -0.9576), (1.498, 9.231e-08, -0.9454), (1.503, 9.185e-08, -0.9343), (1.515, 9.102e-08, -0.9249), (1.555, 8.713e-08, -0.9061), (1.588, 8.763e-08, -0.9062), (1.627, 9.206e-08, -0.9249), (1.635, 9.279e-08, -0.9304), (1.643, 9.352e-08, -0.9402), (1.646, 9.492e-08, -0.9576), (1.646, 9.862e-08, -1.0), (1.796, 9.862e-08, -1.0), (1.796, 2.165e-08, -0.513), (1.772, 2.837e-08, -0.4808), (1.727, 4.094e-08, -0.4705), (1.703, 4.772e-08, -0.4699), (1.727, 5.367e-08, -0.4657), (1.772, 6.438e-08, -0.4476), (1.796, 6.917e-08, -0.4074), (-2.511, 0.1618, -0.2803), (-2.193, 0.2937, -0.5087), (-1.859, 0.3816, -0.6609), (-1.646, 0.4198, -0.7271), (-1.382, 0.4517, -0.7823), (-1.104, 0.465, -0.8054), (-1.104, 0.5, -0.866), (1.496, 0.5, -0.866), (1.496, 0.4788, -0.8293), (1.498, 0.4727, -0.8187), (1.503, 0.4671, -0.8091), (1.515, 0.4625, -0.801), (1.555, 0.4531, -0.7847), (1.588, 0.4531, -0.7848), (1.627, 0.4625, -0.801), (1.635, 0.4652, -0.8057), (1.643, 0.4701, -0.8142), (1.646, 0.4788, -0.8293), (1.646, 0.5, -0.866), (1.796, 0.5, -0.866), (1.796, 0.2565, -0.4442), (1.772, 0.2404, -0.4164), (1.727, 0.2353, -0.4075), (1.703, 0.2349, -0.4069), (1.727, 0.2328, -0.4033), (1.772, 0.2238, -0.3877), (1.796, 0.2037, -0.3528), (-2.511, 0.2803, -0.1618), (-2.193, 0.5087, -0.2937), (-1.859, 0.6609, -0.3816), (-1.646, 0.7271, -0.4198), (-1.382, 0.7823, -0.4517), (-1.104, 0.8054, -0.465), (-1.104, 0.866, -0.5), (1.496, 0.866, -0.5), (1.496, 0.8293, -0.4788), (1.498, 0.8187, -0.4727), (1.503, 0.8091, -0.4671), (1.515, 0.801, -0.4625), (1.555, 0.7847, -0.4531), (1.588, 0.7848, -0.4531), (1.627, 0.801, -0.4625), (1.635, 0.8057, -0.4652), (1.643, 0.8142, -0.4701), (1.646, 0.8293, -0.4788), (1.646, 0.866, -0.5), (1.796, 0.866, -0.5), (1.796, 0.4442, -0.2565), (1.772, 0.4164, -0.2404), (1.727, 0.4075, -0.2353), (1.703, 0.4069, -0.2349), (1.727, 0.4033, -0.2328), (1.772, 0.3877, -0.2238), (1.796, 0.3528, -0.2037), (-2.511, 0.3237, -1.899e-10), (-2.193, 0.5874, 1.357e-08), (-1.859, 0.7632, 1.973e-08), (-1.646, 0.8396, 1.571e-08), (-1.382, 0.9033, 1.072e-08), (-1.104, 0.93, 8.271e-09), (-1.104, 1.0, 9.106e-09), (1.496, 1.0, 9.106e-09), (1.496, 0.9576, 8.601e-09), (1.498, 0.9454, 6.92e-09), (1.503, 0.9343, 7.298e-09), (1.515, 0.9249, 7.178e-09), (1.555, 0.9061, 4.699e-09), (1.588, 0.9062, 5.199e-09), (1.627, 0.9249, 8.211e-09), (1.635, 0.9304, 8.536e-09), (1.643, 0.9402, 8.523e-09), (1.646, 0.9576, 8.601e-09), (1.646, 1.0, 9.106e-09), (1.796, 1.0, 9.106e-09), (1.796, 0.513, -3.11e-08), (1.772, 0.4808, -2.194e-08), (1.727, 0.4705, -8.597e-09), (1.703, 0.4699, -1.766e-09), (1.727, 0.4657, 4.492e-09), (1.772, 0.4476, 1.657e-08), (1.796, 0.4074, 2.44e-08), (-2.511, 0.2803, 0.1618), (-2.193, 0.5087, 0.2937), (-1.859, 0.6609, 0.3816), (-1.646, 0.7271, 0.4198), (-1.382, 0.7823, 0.4517), (-1.104, 0.8054, 0.465), (-1.104, 0.866, 0.5), (1.496, 0.866, 0.5), (1.496, 0.8293, 0.4788), (1.498, 0.8187, 0.4727), (1.503, 0.8091, 0.4671), (1.515, 0.801, 0.4625), (1.555, 0.7847, 0.4531), (1.588, 0.7848, 0.4531), (1.627, 0.801, 0.4625), (1.635, 0.8057, 0.4652), (1.643, 0.8142, 0.4701), (1.646, 0.8293, 0.4788), (1.646, 0.866, 0.5), (1.796, 0.866, 0.5), (1.796, 0.4442, 0.2565), (1.772, 0.4164, 0.2404), (1.727, 0.4075, 0.2353), (1.703, 0.4069, 0.2349), (1.727, 0.4033, 0.2328), (1.772, 0.3877, 0.2238), (1.796, 0.3528, 0.2037), (-2.511, 0.1618, 0.2803), (-2.193, 0.2937, 0.5087), (-1.859, 0.3816, 0.6609), (-1.646, 0.4198, 0.7271), (-1.382, 0.4517, 0.7823), (-1.104, 0.465, 0.8054), (-1.104, 0.5, 0.866), (1.496, 0.5, 0.866), (1.496, 0.4788, 0.8293), (1.498, 0.4727, 0.8187), (1.503, 0.4671, 0.8091), (1.515, 0.4625, 0.801), (1.555, 0.4531, 0.7847), (1.588, 0.4531, 0.7848), (1.627, 0.4625, 0.801), (1.635, 0.4652, 0.8057), (1.643, 0.4701, 0.8142), (1.646, 0.4788, 0.8293), (1.646, 0.5, 0.866), (1.796, 0.5, 0.866), (1.796, 0.2565, 0.4442), (1.772, 0.2404, 0.4164), (1.727, 0.2353, 0.4075), (1.703, 0.2349, 0.4069), (1.727, 0.2328, 0.4033), (1.772, 0.2238, 0.3877), (1.796, 0.2037, 0.3528)], [], [(0, 28, 1), (0, 55, 28), (0, 82, 55), (0, 109, 82), (0, 136, 109), (0, 163, 136), (0, 190, 163), (0, 217, 190), (0, 244, 217), (0, 271, 244), (0, 298, 271), (0, 1, 298), (1, 28, 29, 2), (28, 55, 56, 29), (55, 82, 83, 56), (82, 109, 110, 83), (109, 136, 137, 110), (136, 163, 164, 137), (163, 190, 191, 164), (190, 217, 218, 191), (217, 244, 245, 218), (244, 271, 272, 245), (271, 298, 299, 272), (298, 1, 2, 299), (2, 29, 30, 3), (29, 56, 57, 30), (56, 83, 84, 57), (83, 110, 111, 84), (110, 137, 138, 111), (137, 164, 165, 138), (164, 191, 192, 165), (191, 218, 219, 192), (218, 245, 246, 219), (245, 272, 273, 246), (272, 299, 300, 273), (299, 2, 3, 300), (3, 30, 31, 4), (30, 57, 58, 31), (57, 84, 85, 58), (84, 111, 112, 85), (111, 138, 139, 112), (138, 165, 166, 139), (165, 192, 193, 166), (192, 219, 220, 193), (219, 246, 247, 220), (246, 273, 274, 247), (273, 300, 301, 274), (300, 3, 4, 301), (4, 31, 32, 5), (31, 58, 59, 32), (58, 85, 86, 59), (85, 112, 113, 86), (112, 139, 140, 113), (139, 166, 167, 140), (166, 193, 194, 167), (193, 220, 221, 194), (220, 247, 248, 221), (247, 274, 275, 248), (274, 301, 302, 275), (301, 4, 5, 302), (5, 32, 33, 6), (32, 59, 60, 33), (59, 86, 87, 60), (86, 113, 114, 87), (113, 140, 141, 114), (140, 167, 168, 141), (167, 194, 195, 168), (194, 221, 222, 195), (221, 248, 249, 222), (248, 275, 276, 249), (275, 302, 303, 276), (302, 5, 6, 303), (100, 127, 128, 101), (73, 100, 101, 74), (34, 61, 62, 35), (61, 88, 89, 62), (7, 34, 35, 8), (126, 153, 154, 127), (33, 60, 61, 34), (277, 304, 305, 278), (115, 142, 143, 116), (169, 196, 197, 170), (99, 126, 127, 100), (223, 250, 251, 224), (162, 189, 216, 243, 270, 297, 324, 27, 54, 81, 108, 135), (154, 181, 182, 155), (181, 208, 209, 182), (316, 19, 20, 317), (9, 36, 37, 10), (36, 63, 64, 37), (63, 90, 91, 64), (90, 117, 118, 91), (117, 144, 145, 118), (144, 171, 172, 145), (171, 198, 199, 172), (198, 225, 226, 199), (225, 252, 253, 226), (252, 279, 280, 253), (279, 306, 307, 280), (306, 9, 10, 307), (10, 37, 38, 11), (37, 64, 65, 38), (64, 91, 92, 65), (91, 118, 119, 92), (118, 145, 146, 119), (145, 172, 173, 146), (172, 199, 200, 173), (199, 226, 227, 200), (226, 253, 254, 227), (253, 280, 281, 254), (280, 307, 308, 281), (307, 10, 11, 308), (11, 38, 39, 12), (38, 65, 66, 39), (65, 92, 93, 66), (92, 119, 120, 93), (119, 146, 147, 120), (146, 173, 174, 147), (173, 200, 201, 174), (200, 227, 228, 201), (227, 254, 255, 228), (254, 281, 282, 255), (281, 308, 309, 282), (308, 11, 12, 309), (12, 39, 40, 13), (39, 66, 67, 40), (66, 93, 94, 67), (93, 120, 121, 94), (120, 147, 148, 121), (147, 174, 175, 148), (174, 201, 202, 175), (201, 228, 229, 202), (228, 255, 256, 229), (255, 282, 283, 256), (282, 309, 310, 283), (309, 12, 13, 310), (13, 40, 41, 14), (40, 67, 68, 41), (67, 94, 95, 68), (94, 121, 122, 95), (121, 148, 149, 122), (148, 175, 176, 149), (175, 202, 203, 176), (202, 229, 230, 203), (229, 256, 257, 230), (256, 283, 284, 257), (283, 310, 311, 284), (310, 13, 14, 311), (14, 41, 42, 15), (41, 68, 69, 42), (68, 95, 96, 69), (95, 122, 123, 96), (122, 149, 150, 123), (149, 176, 177, 150), (176, 203, 204, 177), (203, 230, 231, 204), (230, 257, 258, 231), (257, 284, 285, 258), (284, 311, 312, 285), (311, 14, 15, 312), (15, 42, 43, 16), (42, 69, 70, 43), (69, 96, 97, 70), (96, 123, 124, 97), (123, 150, 151, 124), (150, 177, 178, 151), (177, 204, 205, 178), (204, 231, 232, 205), (231, 258, 259, 232), (258, 285, 286, 259), (285, 312, 313, 286), (312, 15, 16, 313), (16, 43, 44, 17), (43, 70, 71, 44), (70, 97, 98, 71), (97, 124, 125, 98), (124, 151, 152, 125), (151, 178, 179, 152), (178, 205, 206, 179), (205, 232, 233, 206), (232, 259, 260, 233), (259, 286, 287, 260), (286, 313, 314, 287), (313, 16, 17, 314), (17, 44, 45, 18), (44, 71, 72, 45), (71, 98, 99, 72), (98, 125, 126, 99), (125, 152, 153, 126), (152, 179, 180, 153), (179, 206, 207, 180), (206, 233, 234, 207), (233, 260, 261, 234), (260, 287, 288, 261), (287, 314, 315, 288), (314, 17, 18, 315), (153, 180, 181, 154), (142, 169, 170, 143), (6, 33, 34, 7), (19, 46, 47, 20), (180, 207, 208, 181), (208, 235, 236, 209), (250, 277, 278, 251), (304, 7, 8, 305), (88, 115, 116, 89), (46, 73, 74, 47), (235, 262, 263, 236), (182, 209, 210, 183), (155, 182, 183, 156), (128, 155, 156, 129), (209, 236, 237, 210), (21, 48, 49, 22), (48, 75, 76, 49), (75, 102, 103, 76), (102, 129, 130, 103), (129, 156, 157, 130), (156, 183, 184, 157), (183, 210, 211, 184), (210, 237, 238, 211), (237, 264, 265, 238), (264, 291, 292, 265), (291, 318, 319, 292), (318, 21, 22, 319), (22, 49, 50, 23), (49, 76, 77, 50), (76, 103, 104, 77), (103, 130, 131, 104), (130, 157, 158, 131), (157, 184, 185, 158), (184, 211, 212, 185), (211, 238, 239, 212), (238, 265, 266, 239), (265, 292, 293, 266), (292, 319, 320, 293), (319, 22, 23, 320), (23, 50, 51, 24), (50, 77, 78, 51), (77, 104, 105, 78), (104, 131, 132, 105), (131, 158, 159, 132), (158, 185, 186, 159), (185, 212, 213, 186), (212, 239, 240, 213), (239, 266, 267, 240), (266, 293, 294, 267), (293, 320, 321, 294), (320, 23, 24, 321), (24, 51, 52, 25), (51, 78, 79, 52), (78, 105, 106, 79), (105, 132, 133, 106), (132, 159, 160, 133), (159, 186, 187, 160), (186, 213, 214, 187), (213, 240, 241, 214), (240, 267, 268, 241), (267, 294, 295, 268), (294, 321, 322, 295), (321, 24, 25, 322), (25, 52, 53, 26), (52, 79, 80, 53), (79, 106, 107, 80), (106, 133, 134, 107), (133, 160, 161, 134), (160, 187, 188, 161), (187, 214, 215, 188), (214, 241, 242, 215), (241, 268, 269, 242), (268, 295, 296, 269), (295, 322, 323, 296), (322, 25, 26, 323), (26, 53, 54, 27), (53, 80, 81, 54), (80, 107, 108, 81), (107, 134, 135, 108), (134, 161, 162, 135), (161, 188, 189, 162), (188, 215, 216, 189), (215, 242, 243, 216), (242, 269, 270, 243), (269, 296, 297, 270), (296, 323, 324, 297), (323, 26, 27, 324), (262, 289, 290, 263), (196, 223, 224, 197), (127, 154, 155, 128), (289, 316, 317, 290), (101, 128, 129, 102), (74, 101, 102, 75), (47, 74, 75, 48), (20, 47, 48, 21), (317, 20, 21, 318), (290, 317, 318, 291), (263, 290, 291, 264), (236, 263, 264, 237), (60, 87, 88, 61), (87, 114, 115, 88), (114, 141, 142, 115), (141, 168, 169, 142), (168, 195, 196, 169), (195, 222, 223, 196), (222, 249, 250, 223), (249, 276, 277, 250), (276, 303, 304, 277), (7, 304, 303, 6), (72, 99, 100, 73), (45, 72, 73, 46), (18, 45, 46, 19), (315, 18, 19, 316), (288, 315, 316, 289), (261, 288, 289, 262), (234, 261, 262, 235), (207, 234, 235, 208), (116, 143, 144, 117), (89, 116, 117, 90), (62, 89, 90, 63), (35, 62, 63, 36), (8, 35, 36, 9), (305, 8, 9, 306), (278, 305, 306, 279), (251, 278, 279, 252), (224, 251, 252, 225), (197, 224, 225, 198), (170, 197, 198, 171), (143, 170, 171, 144)])
me_beziercurve_001.polygons.foreach_set('use_smooth', [1, 1, 1, 1, 1, 1, 1, 1, 1, 1, 1, 1, 1, 1, 1, 1, 1, 1, 1, 1, 1, 1, 1, 1, 1, 1, 1, 1, 1, 1, 1, 1, 1, 1, 1, 1, 1, 1, 1, 1, 1, 1, 1, 1, 1, 1, 1, 1, 1, 1, 1, 1, 1, 1, 1, 1, 1, 1, 1, 1, 1, 1, 1, 1, 1, 1, 1, 1, 1, 1, 1, 1, 1, 1, 1, 1, 1, 1, 0, 1, 1, 1, 1, 1, 0, 1, 1, 1, 1, 1, 1, 1, 1, 1, 1, 1, 1, 1, 1, 1, 1, 1, 1, 1, 1, 1, 1, 1, 1, 1, 1, 1, 1, 1, 1, 1, 1, 1, 1, 1, 1, 1, 1, 1, 1, 1, 1, 1, 1, 1, 1, 1, 1, 1, 1, 1, 1, 1, 1, 1, 1, 1, 1, 1, 1, 1, 1, 1, 1, 1, 1, 1, 1, 1, 1, 1, 1, 1, 1, 1, 1, 1, 1, 1, 1, 1, 1, 1, 1, 1, 1, 1, 1, 1, 1, 1, 1, 1, 1, 1, 1, 1, 1, 1, 1, 1, 1, 1, 1, 1, 1, 1, 1, 1, 1, 1, 1, 1, 0, 1, 1, 1, 1, 1, 1, 1, 1, 0, 0, 0, 0, 1, 1, 1, 1, 1, 1, 1, 1, 1, 1, 1, 1, 1, 1, 1, 1, 1, 1, 1, 1, 1, 1, 1, 1, 1, 1, 1, 1, 1, 1, 1, 1, 1, 1, 1, 1, 1, 1, 1, 1, 1, 1, 1, 1, 1, 1, 1, 1, 1, 1, 1, 1, 1, 1, 1, 1, 1, 1, 1, 1, 1, 1, 1, 1, 1, 1, 1, 1, 1, 1, 1, 1, 1, 1, 1, 1, 0, 0, 0, 0, 0, 0, 0, 0, 0, 0, 0, 0, 0, 0, 0, 0, 0, 0, 1, 1, 1, 1, 1, 1, 1, 1, 1, 1, 1, 1, 1, 1, 1, 1, 1, 1, 1, 1])
_k = set([(6, 33), (6, 303), (7, 34), (7, 304), (8, 35), (8, 305), (19, 46), (19, 316), (20, 47), (20, 317), (33, 60), (34, 61), (35, 62), (46, 73), (47, 74), (60, 87), (61, 88), (62, 89), (73, 100), (74, 101), (87, 114), (88, 115), (89, 116), (100, 127), (101, 128), (114, 141), (115, 142), (116, 143), (127, 154), (128, 155), (141, 168), (142, 169), (143, 170), (154, 181), (155, 182), (168, 195), (169, 196), (170, 197), (181, 208), (182, 209), (195, 222), (196, 223), (197, 224), (208, 235), (209, 236), (222, 249), (223, 250), (224, 251), (235, 262), (236, 263), (249, 276), (250, 277), (251, 278), (262, 289), (263, 290), (276, 303), (277, 304), (278, 305), (289, 316), (290, 317)])
me_beziercurve_001.attributes.new('sharp_edge', 'BOOLEAN', 'EDGE').data.foreach_set('value', [ (min(e.vertices), max(e.vertices)) in _k for e in me_beziercurve_001.edges])
_k = {(6, 33): 1.0, (7, 34): 1.0, (8, 35): 1.0, (19, 46): 1.0, (20, 47): 1.0, (33, 60): 1.0, (34, 61): 1.0, (35, 62): 1.0, (46, 73): 1.0, (47, 74): 1.0, (60, 87): 1.0, (61, 88): 1.0, (62, 89): 1.0, (73, 100): 1.0, (74, 101): 1.0, (87, 114): 1.0, (88, 115): 1.0, (89, 116): 1.0, (100, 127): 1.0, (101, 128): 1.0, (114, 141): 1.0, (115, 142): 1.0, (116, 143): 1.0, (127, 154): 1.0, (128, 155): 1.0, (141, 168): 1.0, (142, 169): 1.0, (143, 170): 1.0, (154, 181): 1.0, (155, 182): 1.0, (168, 195): 1.0, (169, 196): 1.0, (170, 197): 1.0, (181, 208): 1.0, (182, 209): 1.0, (195, 222): 1.0, (196, 223): 1.0, (197, 224): 1.0, (208, 235): 1.0, (209, 236): 1.0, (222, 249): 1.0, (223, 250): 1.0, (224, 251): 1.0, (235, 262): 1.0, (236, 263): 1.0, (249, 276): 1.0, (250, 277): 1.0, (251, 278): 1.0, (262, 289): 1.0, (263, 290): 1.0, (276, 303): 1.0, (277, 304): 1.0, (278, 305): 1.0, (289, 316): 1.0, (290, 317): 1.0, (6, 303): 1.0, (7, 304): 1.0, (8, 305): 1.0, (19, 316): 1.0, (20, 317): 1.0}
me_beziercurve_001.attributes.new('crease_edge', 'FLOAT', 'EDGE').data.foreach_set('value', [_k.get((min(e.vertices), max(e.vertices)), 0.0) for e in me_beziercurve_001.edges])
_uv = me_beziercurve_001.uv_layers.new(name='UVMap')
_uv.uv.foreach_set('vector', [0.7571, 0.884, 0.7571, 0.8841, 0.757, 0.8841, 0.7571, 0.884, 0.7572, 0.8842, 0.7571, 0.8841, 0.7571, 0.884, 0.7573, 0.8841, 0.7572, 0.8842, 0.7571, 0.884, 0.7573, 0.884, 0.7573, 0.8841, 0.7571, 0.884, 0.7573, 0.884, 0.7573, 0.884, 0.7571, 0.884, 0.7573, 0.8839, 0.7573, 0.884, 0.7571, 0.884, 0.7572, 0.8838, 0.7573, 0.8839, 0.7571, 0.884, 0.7571, 0.8838, 0.7572, 0.8838, 0.7571, 0.884, 0.757, 0.8839, 0.7571, 0.8838, 0.7571, 0.884, 0.757, 0.8839, 0.757, 0.8839, 0.7571, 0.884, 0.757, 0.884, 0.757, 0.8839, 0.7571, 0.884, 0.757, 0.8841, 0.757, 0.884, 0.757, 0.8841, 0.7571, 0.8841, 0.757, 0.8844, 0.7568, 0.8843, 0.7571, 0.8841, 0.7572, 0.8842, 0.7572, 0.8844, 0.757, 0.8844, 0.7572, 0.8842, 0.7573, 0.8841, 0.7574, 0.8843, 0.7572, 0.8844, 0.7573, 0.8841, 0.7573, 0.884, 0.7576, 0.8841, 0.7574, 0.8843, 0.7573, 0.884, 0.7573, 0.884, 0.7576, 0.8839, 0.7576, 0.8841, 0.7573, 0.884, 0.7573, 0.8839, 0.7575, 0.8837, 0.7576, 0.8839, 0.7573, 0.8839, 0.7572, 0.8838, 0.7573, 0.8836, 0.7575, 0.8837, 0.7572, 0.8838, 0.7571, 0.8838, 0.7571, 0.8835, 0.7573, 0.8836, 0.7571, 0.8838, 0.757, 0.8839, 0.7569, 0.8836, 0.7571, 0.8835, 0.757, 0.8839, 0.757, 0.8839, 0.7567, 0.8838, 0.7569, 0.8836, 0.757, 0.8839, 0.757, 0.884, 0.7567, 0.8841, 0.7567, 0.8838, 0.757, 0.884, 0.757, 0.8841, 0.7568, 0.8843, 0.7567, 0.8841, 0.7568, 0.8843, 0.757, 0.8844, 0.7569, 0.8847, 0.7566, 0.8845, 0.757, 0.8844, 0.7572, 0.8844, 0.7573, 0.8848, 0.7569, 0.8847, 0.7572, 0.8844, 0.7574, 0.8843, 0.7577, 0.8846, 0.7573, 0.8848, 0.7574, 0.8843, 0.7576, 0.8841, 0.7579, 0.8843, 0.7577, 0.8846, 0.7576, 0.8841, 0.7576, 0.8839, 0.7579, 0.8839, 0.7579, 0.8843, 0.7576, 0.8839, 0.7575, 0.8837, 0.7577, 0.8835, 0.7579, 0.8839, 0.7575, 0.8837, 0.7573, 0.8836, 0.7574, 0.8833, 0.7577, 0.8835, 0.7573, 0.8836, 0.7571, 0.8835, 0.757, 0.8832, 0.7574, 0.8833, 0.7571, 0.8835, 0.7569, 0.8836, 0.7566, 0.8834, 0.757, 0.8832, 0.7569, 0.8836, 0.7567, 0.8838, 0.7564, 0.8837, 0.7566, 0.8834, 0.7567, 0.8838, 0.7567, 0.8841, 0.7564, 0.8841, 0.7564, 0.8837, 0.7567, 0.8841, 0.7568, 0.8843, 0.7566, 0.8845, 0.7564, 0.8841, 0.7566, 0.8845, 0.7569, 0.8847, 0.7568, 0.8849, 0.7564, 0.8846, 0.7569, 0.8847, 0.7573, 0.8848, 0.7573, 0.885, 0.7568, 0.8849, 0.7573, 0.8848, 0.7577, 0.8846, 0.7578, 0.8848, 0.7573, 0.885, 0.7577, 0.8846, 0.7579, 0.8843, 0.7581, 0.8844, 0.7578, 0.8848, 0.7579, 0.8843, 0.7579, 0.8839, 0.7582, 0.8838, 0.7581, 0.8844, 0.7579, 0.8839, 0.7577, 0.8835, 0.7579, 0.8833, 0.7582, 0.8838, 0.7577, 0.8835, 0.7574, 0.8833, 0.7575, 0.883, 0.7579, 0.8833, 0.7574, 0.8833, 0.757, 0.8832, 0.757, 0.883, 0.7575, 0.883, 0.757, 0.8832, 0.7566, 0.8834, 0.7565, 0.8832, 0.757, 0.883, 0.7566, 0.8834, 0.7564, 0.8837, 0.7562, 0.8836, 0.7565, 0.8832, 0.7564, 0.8837, 0.7564, 0.8841, 0.7561, 0.8842, 0.7562, 0.8836, 0.7564, 0.8841, 0.7566, 0.8845, 0.7564, 0.8846, 0.7561, 0.8842, 0.7564, 0.8846, 0.7568, 0.8849, 0.7567, 0.8853, 0.7561, 0.8849, 0.7568, 0.8849, 0.7573, 0.885, 0.7574, 0.8854, 0.7567, 0.8853, 0.7573, 0.885, 0.7578, 0.8848, 0.7581, 0.8851, 0.7574, 0.8854, 0.7578, 0.8848, 0.7581, 0.8844, 0.7585, 0.8845, 0.7581, 0.8851, 0.7581, 0.8844, 0.7582, 0.8838, 0.7585, 0.8838, 0.7585, 0.8845, 0.7582, 0.8838, 0.7579, 0.8833, 0.7582, 0.8831, 0.7585, 0.8838, 0.7579, 0.8833, 0.7575, 0.883, 0.7576, 0.8827, 0.7582, 0.8831, 0.7575, 0.883, 0.757, 0.883, 0.7569, 0.8826, 0.7576, 0.8827, 0.757, 0.883, 0.7565, 0.8832, 0.7562, 0.8828, 0.7569, 0.8826, 0.7565, 0.8832, 0.7562, 0.8836, 0.7558, 0.8835, 0.7562, 0.8828, 0.7562, 0.8836, 0.7561, 0.8842, 0.7558, 0.8842, 0.7558, 0.8835, 0.7561, 0.8842, 0.7564, 0.8846, 0.7561, 0.8849, 0.7558, 0.8842, 0.7561, 0.8849, 0.7567, 0.8853, 0.7565, 0.8857, 0.7557, 0.8852, 0.7567, 0.8853, 0.7574, 0.8854, 0.7574, 0.8859, 0.7565, 0.8857, 0.7574, 0.8854, 0.7581, 0.8851, 0.7584, 0.8856, 0.7574, 0.8859, 0.7581, 0.8851, 0.7585, 0.8845, 0.759, 0.8846, 0.7584, 0.8856, 0.7585, 0.8845, 0.7585, 0.8838, 0.759, 0.8837, 0.759, 0.8846, 0.7585, 0.8838, 0.7582, 0.8831, 0.7586, 0.8828, 0.759, 0.8837, 0.7582, 0.8831, 0.7576, 0.8827, 0.7578, 0.8823, 0.7586, 0.8828, 0.7576, 0.8827, 0.7569, 0.8826, 0.7569, 0.8821, 0.7578, 0.8823, 0.7569, 0.8826, 0.7562, 0.8828, 0.7559, 0.8824, 0.7569, 0.8821, 0.7562, 0.8828, 0.7558, 0.8835, 0.7553, 0.8833, 0.7559, 0.8824, 0.7558, 0.8835, 0.7558, 0.8842, 0.7553, 0.8843, 0.7553, 0.8833, 0.7558, 0.8842, 0.7561, 0.8849, 0.7557, 0.8852, 0.7553, 0.8843, 0.4454, 0.25, 0.4454, 0.1667, 0.4696, 0.1667, 0.4696, 0.25, 0.4454, 0.3333, 0.4454, 0.25, 0.4696, 0.25, 0.4696, 0.3333, 6.471e-05, 0.4167, 6.471e-05, 0.3334, 0.4186, 0.3334, 0.4186, 0.4167, 6.471e-05, 0.3334, 6.473e-05, 0.25, 0.4186, 0.25, 0.4186, 0.3334, 6.469e-05, 0.5, 6.471e-05, 0.4167, 0.4186, 0.4167, 0.4186, 0.5, 0.7595, 0.8869, 0.7595, 0.8862, 0.7596, 0.8863, 0.7595, 0.8869, 0.7565, 0.8857, 0.7574, 0.8859, 0.7574, 0.8861, 0.7564, 0.8858, 6.473e-05, 0.6666, 6.471e-05, 0.5833, 0.4186, 0.5833, 0.4186, 0.6666, 6.473e-05, 0.1667, 6.475e-05, 0.08339, 0.4186, 0.08339, 0.4186, 0.1667, 6.478e-05, 0.9999, 6.478e-05, 0.9166, 0.4186, 0.9166, 0.4186, 0.9999, 0.7594, 0.8872, 0.7595, 0.8869, 0.7595, 0.8869, 0.7594, 0.8872, 6.477e-05, 0.8333, 6.477e-05, 0.75, 0.4186, 0.75, 0.4186, 0.8333, 0.7577, 0.5367, 0.7294, 0.5443, 0.7011, 0.5367, 0.6803, 0.516, 0.6728, 0.4877, 0.6803, 0.4594, 0.7011, 0.4387, 0.7294, 0.4311, 0.7577, 0.4387, 0.7784, 0.4594, 0.786, 0.4877, 0.7784, 0.516, 0.4454, 0.08335, 0.4454, 1.554e-05, 0.4696, 1.554e-05, 0.4696, 0.08335, 0.4454, 1.0, 0.4454, 0.9167, 0.4696, 0.9167, 0.4696, 1.0, 0.4454, 0.5833, 0.4454, 0.5, 0.4696, 0.5, 0.4696, 0.5833, 0.7596, 0.8854, 0.7596, 0.8862, 0.7596, 0.8862, 0.7595, 0.8854, 0.7596, 0.8862, 0.7595, 0.8869, 0.7595, 0.8869, 0.7596, 0.8862, 0.7595, 0.8869, 0.7594, 0.8872, 0.7594, 0.8872, 0.7595, 0.8869, 0.7594, 0.8872, 0.7593, 0.8869, 0.7593, 0.8869, 0.7594, 0.8872, 0.7593, 0.8869, 0.7592, 0.8862, 0.7592, 0.8862, 0.7593, 0.8869, 0.7592, 0.8862, 0.7592, 0.8854, 0.7592, 0.8854, 0.7592, 0.8862, 0.7592, 0.8854, 0.7593, 0.8846, 0.7593, 0.8846, 0.7592, 0.8854, 0.7593, 0.8846, 0.7593, 0.8839, 0.7593, 0.8839, 0.7593, 0.8846, 0.7593, 0.8839, 0.7594, 0.8836, 0.7594, 0.8836, 0.7593, 0.8839, 0.7594, 0.8836, 0.7594, 0.8839, 0.7594, 0.8839, 0.7594, 0.8836, 0.7594, 0.8839, 0.7595, 0.8846, 0.7595, 0.8846, 0.7594, 0.8839, 0.7595, 0.8846, 0.7596, 0.8854, 0.7595, 0.8854, 0.7595, 0.8846, 0.7595, 0.8854, 0.7596, 0.8862, 0.7595, 0.8862, 0.7595, 0.8854, 0.7596, 0.8862, 0.7595, 0.8869, 0.7595, 0.8869, 0.7595, 0.8862, 0.7595, 0.8869, 0.7594, 0.8872, 0.7594, 0.8872, 0.7595, 0.8869, 0.7594, 0.8872, 0.7593, 0.8869, 0.7593, 0.8869, 0.7594, 0.8872, 0.7593, 0.8869, 0.7592, 0.8862, 0.7592, 0.8862, 0.7593, 0.8869, 0.7592, 0.8862, 0.7592, 0.8854, 0.7593, 0.8854, 0.7592, 0.8862, 0.7592, 0.8854, 0.7593, 0.8846, 0.7593, 0.8846, 0.7593, 0.8854, 0.7593, 0.8846, 0.7593, 0.8839, 0.7593, 0.8839, 0.7593, 0.8846, 0.7593, 0.8839, 0.7594, 0.8836, 0.7594, 0.8836, 0.7593, 0.8839, 0.7594, 0.8836, 0.7594, 0.8839, 0.7594, 0.8839, 0.7594, 0.8836, 0.7594, 0.8839, 0.7595, 0.8846, 0.7595, 0.8846, 0.7594, 0.8839, 0.7595, 0.8846, 0.7595, 0.8854, 0.7595, 0.8854, 0.7595, 0.8846, 0.7595, 0.8854, 0.7595, 0.8862, 0.7595, 0.8862, 0.7595, 0.8854, 0.7595, 0.8862, 0.7595, 0.8869, 0.7595, 0.8869, 0.7595, 0.8862, 0.7595, 0.8869, 0.7594, 0.8872, 0.7594, 0.8872, 0.7595, 0.8869, 0.7594, 0.8872, 0.7593, 0.8869, 0.7593, 0.8869, 0.7594, 0.8872, 0.7593, 0.8869, 0.7592, 0.8862, 0.7593, 0.8862, 0.7593, 0.8869, 0.7592, 0.8862, 0.7593, 0.8854, 0.7593, 0.8854, 0.7593, 0.8862, 0.7593, 0.8854, 0.7593, 0.8846, 0.7593, 0.8846, 0.7593, 0.8854, 0.7593, 0.8846, 0.7593, 0.8839, 0.7594, 0.8839, 0.7593, 0.8846, 0.7593, 0.8839, 0.7594, 0.8836, 0.7594, 0.8836, 0.7594, 0.8839, 0.7594, 0.8836, 0.7594, 0.8839, 0.7594, 0.8839, 0.7594, 0.8836, 0.7594, 0.8839, 0.7595, 0.8846, 0.7594, 0.8846, 0.7594, 0.8839, 0.7595, 0.8846, 0.7595, 0.8854, 0.7595, 0.8854, 0.7594, 0.8846, 0.7595, 0.8854, 0.7595, 0.8862, 0.7594, 0.8862, 0.7594, 0.8854, 0.7595, 0.8862, 0.7595, 0.8869, 0.7595, 0.8869, 0.7594, 0.8862, 0.7595, 0.8869, 0.7594, 0.8872, 0.7594, 0.8872, 0.7595, 0.8869, 0.7594, 0.8872, 0.7593, 0.8869, 0.7593, 0.8869, 0.7594, 0.8872, 0.7593, 0.8869, 0.7593, 0.8862, 0.7593, 0.8862, 0.7593, 0.8869, 0.7593, 0.8862, 0.7593, 0.8854, 0.7594, 0.8854, 0.7593, 0.8862, 0.7593, 0.8854, 0.7593, 0.8846, 0.7594, 0.8846, 0.7594, 0.8854, 0.7593, 0.8846, 0.7594, 0.8839, 0.7594, 0.8839, 0.7594, 0.8846, 0.7594, 0.8839, 0.7594, 0.8836, 0.7594, 0.8836, 0.7594, 0.8839, 0.7594, 0.8836, 0.7594, 0.8839, 0.7593, 0.8839, 0.7594, 0.8836, 0.7594, 0.8839, 0.7594, 0.8846, 0.7594, 0.8846, 0.7593, 0.8839, 0.7594, 0.8846, 0.7595, 0.8854, 0.7594, 0.8854, 0.7594, 0.8846, 0.7594, 0.8854, 0.7594, 0.8862, 0.7594, 0.8862, 0.7594, 0.8854, 0.7594, 0.8862, 0.7595, 0.8869, 0.7594, 0.8869, 0.7594, 0.8862, 0.7595, 0.8869, 0.7594, 0.8872, 0.7594, 0.8872, 0.7594, 0.8869, 0.7594, 0.8872, 0.7593, 0.8869, 0.7594, 0.8869, 0.7594, 0.8872, 0.7593, 0.8869, 0.7593, 0.8862, 0.7594, 0.8862, 0.7594, 0.8869, 0.7593, 0.8862, 0.7594, 0.8854, 0.7594, 0.8854, 0.7594, 0.8862, 0.7594, 0.8854, 0.7594, 0.8846, 0.7594, 0.8846, 0.7594, 0.8854, 0.7594, 0.8846, 0.7594, 0.8839, 0.7594, 0.8839, 0.7594, 0.8846, 0.7594, 0.8839, 0.7594, 0.8836, 0.7594, 0.8836, 0.7594, 0.8839, 0.7594, 0.8836, 0.7593, 0.8839, 0.7593, 0.8839, 0.7594, 0.8836, 0.7593, 0.8839, 0.7594, 0.8846, 0.7593, 0.8846, 0.7593, 0.8839, 0.7594, 0.8846, 0.7594, 0.8854, 0.7594, 0.8854, 0.7593, 0.8846, 0.7594, 0.8854, 0.7594, 0.8862, 0.7593, 0.8862, 0.7593, 0.8854, 0.7594, 0.8862, 0.7594, 0.8869, 0.7594, 0.8869, 0.7593, 0.8862, 0.7594, 0.8869, 0.7594, 0.8872, 0.7594, 0.8872, 0.7594, 0.8869, 0.7594, 0.8872, 0.7594, 0.8869, 0.7594, 0.8869, 0.7594, 0.8872, 0.7594, 0.8869, 0.7594, 0.8862, 0.7595, 0.8862, 0.7594, 0.8869, 0.7594, 0.8862, 0.7594, 0.8854, 0.7595, 0.8854, 0.7595, 0.8862, 0.7594, 0.8854, 0.7594, 0.8846, 0.7595, 0.8846, 0.7595, 0.8854, 0.7594, 0.8846, 0.7594, 0.8839, 0.7595, 0.8839, 0.7595, 0.8846, 0.7594, 0.8839, 0.7594, 0.8836, 0.7594, 0.8836, 0.7595, 0.8839, 0.7594, 0.8836, 0.7593, 0.8839, 0.7593, 0.8839, 0.7594, 0.8836, 0.7593, 0.8839, 0.7593, 0.8846, 0.7592, 0.8846, 0.7593, 0.8839, 0.7593, 0.8846, 0.7594, 0.8854, 0.7593, 0.8854, 0.7592, 0.8846, 0.7593, 0.8854, 0.7593, 0.8862, 0.7593, 0.8862, 0.7593, 0.8854, 0.7593, 0.8862, 0.7594, 0.8869, 0.7594, 0.8869, 0.7593, 0.8862, 0.7594, 0.8869, 0.7594, 0.8872, 0.7594, 0.8872, 0.7594, 0.8869, 0.7594, 0.8872, 0.7594, 0.8869, 0.7594, 0.8869, 0.7594, 0.8872, 0.7594, 0.8869, 0.7595, 0.8862, 0.7595, 0.8862, 0.7594, 0.8869, 0.7595, 0.8862, 0.7595, 0.8854, 0.7595, 0.8854, 0.7595, 0.8862, 0.7595, 0.8854, 0.7595, 0.8846, 0.7595, 0.8846, 0.7595, 0.8854, 0.7595, 0.8846, 0.7595, 0.8839, 0.7595, 0.8839, 0.7595, 0.8846, 0.7595, 0.8839, 0.7594, 0.8836, 0.7594, 0.8836, 0.7595, 0.8839, 0.7594, 0.8836, 0.7593, 0.8839, 0.7593, 0.8839, 0.7594, 0.8836, 0.7593, 0.8839, 0.7592, 0.8846, 0.7592, 0.8846, 0.7593, 0.8839, 0.7592, 0.8846, 0.7593, 0.8854, 0.7593, 0.8854, 0.7592, 0.8846, 0.7593, 0.8854, 0.7593, 0.8862, 0.7593, 0.8862, 0.7592, 0.8854, 0.7593, 0.8862, 0.7594, 0.8869, 0.7594, 0.8869, 0.7593, 0.8862, 0.7594, 0.8869, 0.7594, 0.8872, 0.7594, 0.8872, 0.7594, 0.8869, 0.7594, 0.8872, 0.7594, 0.8869, 0.7594, 0.8869, 0.7594, 0.8872, 0.7594, 0.8869, 0.7595, 0.8862, 0.7595, 0.8862, 0.7594, 0.8869, 0.7595, 0.8862, 0.7595, 0.8854, 0.7595, 0.8854, 0.7595, 0.8862, 0.7595, 0.8854, 0.7595, 0.8846, 0.7596, 0.8846, 0.7595, 0.8854, 0.7595, 0.8846, 0.7595, 0.8839, 0.7595, 0.8839, 0.7596, 0.8846, 0.7595, 0.8839, 0.7594, 0.8836, 0.7594, 0.8836, 0.7595, 0.8839, 0.7594, 0.8836, 0.7593, 0.8839, 0.7592, 0.8839, 0.7594, 0.8836, 0.7593, 0.8839, 0.7592, 0.8846, 0.7592, 0.8846, 0.7592, 0.8839, 0.7592, 0.8846, 0.7593, 0.8854, 0.7592, 0.8854, 0.7592, 0.8846, 0.7592, 0.8854, 0.7593, 0.8862, 0.7593, 0.8863, 0.7592, 0.8854, 0.7593, 0.8862, 0.7594, 0.8869, 0.7593, 0.8869, 0.7593, 0.8863, 0.7594, 0.8869, 0.7594, 0.8872, 0.7594, 0.8872, 0.7593, 0.8869, 0.7594, 0.8872, 0.7594, 0.8869, 0.7595, 0.8869, 0.7594, 0.8872, 0.7594, 0.8869, 0.7595, 0.8862, 0.7595, 0.8862, 0.7595, 0.8869, 0.7595, 0.8862, 0.7595, 0.8854, 0.7596, 0.8854, 0.7595, 0.8862, 0.7595, 0.8854, 0.7596, 0.8846, 0.7596, 0.8846, 0.7596, 0.8854, 0.7596, 0.8846, 0.7595, 0.8839, 0.7595, 0.8839, 0.7596, 0.8846, 0.7595, 0.8839, 0.7594, 0.8836, 0.7594, 0.8836, 0.7595, 0.8839, 0.7594, 0.8836, 0.7592, 0.8839, 0.7592, 0.8839, 0.7594, 0.8836, 0.7592, 0.8839, 0.7592, 0.8846, 0.7592, 0.8846, 0.7592, 0.8839, 0.7592, 0.8846, 0.7592, 0.8854, 0.7592, 0.8854, 0.7592, 0.8846, 0.7595, 0.8862, 0.7596, 0.8854, 0.7596, 0.8854, 0.7596, 0.8863, 6.475e-05, 0.08339, 6.475e-05, 6.469e-05, 0.4186, 6.475e-05, 0.4186, 0.08339, 0.7557, 0.8852, 0.7565, 0.8857, 0.7564, 0.8858, 0.7556, 0.8852, 0.4454, 0.5, 0.4454, 0.4167, 0.4696, 0.4167, 0.4696, 0.5, 0.7596, 0.8854, 0.7596, 0.8846, 0.7596, 0.8846, 0.7596, 0.8854, 0.4454, 0.9167, 0.4454, 0.8333, 0.4696, 0.8333, 0.4696, 0.9167, 6.477e-05, 0.75, 6.473e-05, 0.6666, 0.4186, 0.6666, 0.4186, 0.75, 6.471e-05, 0.5833, 6.469e-05, 0.5, 0.4186, 0.5, 0.4186, 0.5833, 6.473e-05, 0.25, 6.473e-05, 0.1667, 0.4186, 0.1667, 0.4186, 0.25, 0.4454, 0.4167, 0.4454, 0.3333, 0.4696, 0.3333, 0.4696, 0.4167, 0.4454, 0.8333, 0.4454, 0.75, 0.4696, 0.75, 0.4696, 0.8333, 0.7294, 0.6266, 0.6599, 0.608, 0.6937, 0.5494, 0.7294, 0.559, 0.7988, 0.608, 0.7294, 0.6266, 0.7294, 0.559, 0.765, 0.5494, 0.8497, 0.5572, 0.7988, 0.608, 0.765, 0.5494, 0.7911, 0.5233, 0.6599, 0.608, 0.609, 0.5572, 0.6676, 0.5233, 0.6937, 0.5494, 0.7591, 0.8829, 0.7591, 0.8825, 0.7592, 0.8825, 0.7592, 0.8829, 0.7591, 0.8825, 0.7593, 0.8821, 0.7593, 0.8822, 0.7592, 0.8825, 0.7593, 0.8821, 0.7596, 0.8819, 0.7596, 0.882, 0.7593, 0.8822, 0.7596, 0.8819, 0.76, 0.882, 0.76, 0.882, 0.7596, 0.882, 0.76, 0.882, 0.7603, 0.8822, 0.7603, 0.8822, 0.76, 0.882, 0.7603, 0.8822, 0.7605, 0.8826, 0.7604, 0.8826, 0.7603, 0.8822, 0.7605, 0.8826, 0.7605, 0.883, 0.7604, 0.883, 0.7604, 0.8826, 0.7605, 0.883, 0.7603, 0.8833, 0.7603, 0.8833, 0.7604, 0.883, 0.7603, 0.8833, 0.76, 0.8835, 0.76, 0.8835, 0.7603, 0.8833, 0.76, 0.8835, 0.7596, 0.8835, 0.7596, 0.8834, 0.76, 0.8835, 0.7596, 0.8835, 0.7593, 0.8833, 0.7593, 0.8832, 0.7596, 0.8834, 0.7593, 0.8833, 0.7591, 0.8829, 0.7592, 0.8829, 0.7593, 0.8832, 0.7592, 0.8829, 0.7592, 0.8825, 0.7592, 0.8825, 0.7592, 0.8829, 0.7592, 0.8825, 0.7593, 0.8822, 0.7594, 0.8822, 0.7592, 0.8825, 0.7593, 0.8822, 0.7596, 0.882, 0.7597, 0.882, 0.7594, 0.8822, 0.7596, 0.882, 0.76, 0.882, 0.76, 0.8821, 0.7597, 0.882, 0.76, 0.882, 0.7603, 0.8822, 0.7602, 0.8823, 0.76, 0.8821, 0.7603, 0.8822, 0.7604, 0.8826, 0.7604, 0.8826, 0.7602, 0.8823, 0.7604, 0.8826, 0.7604, 0.883, 0.7604, 0.8829, 0.7604, 0.8826, 0.7604, 0.883, 0.7603, 0.8833, 0.7602, 0.8832, 0.7604, 0.8829, 0.7603, 0.8833, 0.76, 0.8835, 0.76, 0.8834, 0.7602, 0.8832, 0.76, 0.8835, 0.7596, 0.8834, 0.7597, 0.8834, 0.76, 0.8834, 0.7596, 0.8834, 0.7593, 0.8832, 0.7594, 0.8832, 0.7597, 0.8834, 0.7593, 0.8832, 0.7592, 0.8829, 0.7592, 0.8829, 0.7594, 0.8832, 0.7592, 0.8829, 0.7592, 0.8825, 0.7593, 0.8825, 0.7593, 0.8829, 0.7592, 0.8825, 0.7594, 0.8822, 0.7594, 0.8822, 0.7593, 0.8825, 0.7594, 0.8822, 0.7597, 0.882, 0.7597, 0.8821, 0.7594, 0.8822, 0.7597, 0.882, 0.76, 0.8821, 0.76, 0.8821, 0.7597, 0.8821, 0.76, 0.8821, 0.7602, 0.8823, 0.7602, 0.8823, 0.76, 0.8821, 0.7602, 0.8823, 0.7604, 0.8826, 0.7603, 0.8826, 0.7602, 0.8823, 0.7604, 0.8826, 0.7604, 0.8829, 0.7604, 0.8829, 0.7603, 0.8826, 0.7604, 0.8829, 0.7602, 0.8832, 0.7602, 0.8832, 0.7604, 0.8829, 0.7602, 0.8832, 0.76, 0.8834, 0.76, 0.8834, 0.7602, 0.8832, 0.76, 0.8834, 0.7597, 0.8834, 0.7597, 0.8833, 0.76, 0.8834, 0.7597, 0.8834, 0.7594, 0.8832, 0.7594, 0.8832, 0.7597, 0.8833, 0.7594, 0.8832, 0.7592, 0.8829, 0.7593, 0.8829, 0.7594, 0.8832, 0.7593, 0.8829, 0.7593, 0.8825, 0.7593, 0.8825, 0.7593, 0.8828, 0.7593, 0.8825, 0.7594, 0.8822, 0.7594, 0.8823, 0.7593, 0.8825, 0.7594, 0.8822, 0.7597, 0.8821, 0.7597, 0.8821, 0.7594, 0.8823, 0.7597, 0.8821, 0.76, 0.8821, 0.76, 0.8821, 0.7597, 0.8821, 0.76, 0.8821, 0.7602, 0.8823, 0.7602, 0.8823, 0.76, 0.8821, 0.7602, 0.8823, 0.7603, 0.8826, 0.7603, 0.8826, 0.7602, 0.8823, 0.7603, 0.8826, 0.7604, 0.8829, 0.7603, 0.8829, 0.7603, 0.8826, 0.7604, 0.8829, 0.7602, 0.8832, 0.7602, 0.8832, 0.7603, 0.8829, 0.7602, 0.8832, 0.76, 0.8834, 0.76, 0.8834, 0.7602, 0.8832, 0.76, 0.8834, 0.7597, 0.8833, 0.7597, 0.8833, 0.76, 0.8834, 0.7597, 0.8833, 0.7594, 0.8832, 0.7594, 0.8831, 0.7597, 0.8833, 0.7594, 0.8832, 0.7593, 0.8829, 0.7593, 0.8828, 0.7594, 0.8831, 0.7593, 0.8828, 0.7593, 0.8825, 0.7594, 0.8825, 0.7594, 0.8828, 0.7593, 0.8825, 0.7594, 0.8823, 0.7595, 0.8823, 0.7594, 0.8825, 0.7594, 0.8823, 0.7597, 0.8821, 0.7597, 0.8822, 0.7595, 0.8823, 0.7597, 0.8821, 0.76, 0.8821, 0.7599, 0.8822, 0.7597, 0.8822, 0.76, 0.8821, 0.7602, 0.8823, 0.7601, 0.8824, 0.7599, 0.8822, 0.7602, 0.8823, 0.7603, 0.8826, 0.7603, 0.8826, 0.7601, 0.8824, 0.7603, 0.8826, 0.7603, 0.8829, 0.7603, 0.8829, 0.7603, 0.8826, 0.7603, 0.8829, 0.7602, 0.8832, 0.7602, 0.8832, 0.7603, 0.8829, 0.7602, 0.8832, 0.76, 0.8834, 0.7599, 0.8833, 0.7602, 0.8832, 0.76, 0.8834, 0.7597, 0.8833, 0.7597, 0.8833, 0.7599, 0.8833, 0.7597, 0.8833, 0.7594, 0.8831, 0.7595, 0.8831, 0.7597, 0.8833, 0.7594, 0.8831, 0.7593, 0.8828, 0.7594, 0.8828, 0.7595, 0.8831, 0.7594, 0.8828, 0.7594, 0.8825, 0.7594, 0.8825, 0.7594, 0.8828, 0.7594, 0.8825, 0.7595, 0.8823, 0.7595, 0.8823, 0.7594, 0.8825, 0.7595, 0.8823, 0.7597, 0.8822, 0.7597, 0.8822, 0.7595, 0.8823, 0.7597, 0.8822, 0.7599, 0.8822, 0.7599, 0.8822, 0.7597, 0.8822, 0.7599, 0.8822, 0.7601, 0.8824, 0.7601, 0.8824, 0.7599, 0.8822, 0.7601, 0.8824, 0.7603, 0.8826, 0.7602, 0.8826, 0.7601, 0.8824, 0.7603, 0.8826, 0.7603, 0.8829, 0.7602, 0.8829, 0.7602, 0.8826, 0.7603, 0.8829, 0.7602, 0.8832, 0.7601, 0.8831, 0.7602, 0.8829, 0.7602, 0.8832, 0.7599, 0.8833, 0.7599, 0.8833, 0.7601, 0.8831, 0.7599, 0.8833, 0.7597, 0.8833, 0.7597, 0.8832, 0.7599, 0.8833, 0.7597, 0.8833, 0.7595, 0.8831, 0.7595, 0.8831, 0.7597, 0.8832, 0.7595, 0.8831, 0.7594, 0.8828, 0.7594, 0.8828, 0.7595, 0.8831, 0.4454, 0.75, 0.4454, 0.6667, 0.4696, 0.6667, 0.4696, 0.75, 6.478e-05, 0.9166, 6.477e-05, 0.8333, 0.4186, 0.8333, 0.4186, 0.9166, 0.4454, 0.1667, 0.4454, 0.08335, 0.4696, 0.08335, 0.4696, 0.1667, 0.4454, 0.6667, 0.4454, 0.5833, 0.4696, 0.5833, 0.4696, 0.6667, 0.8683, 0.4877, 0.8497, 0.5572, 0.7911, 0.5233, 0.8006, 0.4877, 0.8497, 0.4182, 0.8683, 0.4877, 0.8006, 0.4877, 0.7911, 0.452, 0.7988, 0.3673, 0.8497, 0.4182, 0.7911, 0.452, 0.765, 0.426, 0.7294, 0.3487, 0.7988, 0.3673, 0.765, 0.426, 0.7294, 0.4164, 0.6599, 0.3673, 0.7294, 0.3487, 0.7294, 0.4164, 0.6937, 0.426, 0.609, 0.4182, 0.6599, 0.3673, 0.6937, 0.426, 0.6676, 0.452, 0.5904, 0.4877, 0.609, 0.4182, 0.6676, 0.452, 0.6581, 0.4877, 0.609, 0.5572, 0.5904, 0.4877, 0.6581, 0.4877, 0.6676, 0.5233, 0.7574, 0.8859, 0.7584, 0.8856, 0.7586, 0.8857, 0.7574, 0.8861, 0.7584, 0.8856, 0.759, 0.8846, 0.7591, 0.8847, 0.7586, 0.8857, 0.759, 0.8846, 0.759, 0.8837, 0.7591, 0.8836, 0.7591, 0.8847, 0.759, 0.8837, 0.7586, 0.8828, 0.7587, 0.8827, 0.7591, 0.8836, 0.7586, 0.8828, 0.7578, 0.8823, 0.7579, 0.8821, 0.7587, 0.8827, 0.7578, 0.8823, 0.7569, 0.8821, 0.7569, 0.8819, 0.7579, 0.8821, 0.7569, 0.8821, 0.7559, 0.8824, 0.7557, 0.8822, 0.7569, 0.8819, 0.7559, 0.8824, 0.7553, 0.8833, 0.7552, 0.8833, 0.7557, 0.8822, 0.7553, 0.8833, 0.7553, 0.8843, 0.7552, 0.8843, 0.7552, 0.8833, 0.7556, 0.8852, 0.7552, 0.8843, 0.7553, 0.8843, 0.7557, 0.8852, 0.7593, 0.8869, 0.7594, 0.8872, 0.7594, 0.8872, 0.7593, 0.8869, 0.7593, 0.8863, 0.7593, 0.8869, 0.7593, 0.8869, 0.7592, 0.8863, 0.7592, 0.8854, 0.7593, 0.8863, 0.7592, 0.8863, 0.7591, 0.8854, 0.7592, 0.8846, 0.7592, 0.8854, 0.7591, 0.8854, 0.7591, 0.8846, 0.7592, 0.8839, 0.7592, 0.8846, 0.7591, 0.8846, 0.7592, 0.8839, 0.7594, 0.8836, 0.7592, 0.8839, 0.7592, 0.8839, 0.7594, 0.8835, 0.7595, 0.8839, 0.7594, 0.8836, 0.7594, 0.8835, 0.7596, 0.8839, 0.7596, 0.8846, 0.7595, 0.8839, 0.7596, 0.8839, 0.7596, 0.8846, 0.7592, 0.8869, 0.7591, 0.8862, 0.7592, 0.8862, 0.7593, 0.8869, 0.7594, 0.8873, 0.7592, 0.8869, 0.7593, 0.8869, 0.7594, 0.8872, 0.7596, 0.8869, 0.7594, 0.8873, 0.7594, 0.8872, 0.7595, 0.8869, 0.7596, 0.8862, 0.7596, 0.8869, 0.7595, 0.8869, 0.7596, 0.8862, 0.7596, 0.8854, 0.7596, 0.8862, 0.7596, 0.8862, 0.7596, 0.8854, 0.7596, 0.8846, 0.7596, 0.8854, 0.7596, 0.8854, 0.7595, 0.8846, 0.7595, 0.8839, 0.7596, 0.8846, 0.7595, 0.8846, 0.7594, 0.8839, 0.7594, 0.8836, 0.7595, 0.8839, 0.7594, 0.8839, 0.7594, 0.8836, 0.7593, 0.8839, 0.7594, 0.8836, 0.7594, 0.8836, 0.7593, 0.8839, 0.7592, 0.8846, 0.7593, 0.8839, 0.7593, 0.8839, 0.7593, 0.8846, 0.7592, 0.8854, 0.7592, 0.8846, 0.7593, 0.8846, 0.7592, 0.8854, 0.7591, 0.8862, 0.7592, 0.8854, 0.7592, 0.8854, 0.7592, 0.8862])
me_beziercurve_001.materials.append(mat_material_001)
me_beziercurve_001.use_remesh_preserve_volume = False
me_beziercurve_001.use_remesh_preserve_attributes = False
me_beziercurve_001.use_mirror_vertex_groups = False
me_beziercurve_001.update()

# ---- curves / text
cu_beziercurve = bpy.data.curves.new('BezierCurve', 'CURVE')
cu_beziercurve.dimensions = '3D'
_sp = cu_beziercurve.splines.new('BEZIER'); _sp.bezier_points.add(14)
_sp.bezier_points.foreach_set('co', [-2.449, 0.0, 0.0, -1.655, -1.345e-08, 0.7632, -0.9, 0.0, 0.93, -0.9, 0.0, 1.0, 1.7, 0.0, 1.0, 1.7, -1.58e-13, 0.9576, 1.718, 1.032e-09, 0.9249, 1.83, 0.0, 0.9249, 1.85, -3.454e-13, 0.9576, 1.85, 0.0, 1.0, 2.0, 0.0, 1.0, 2.0, 3.439e-08, 0.513, 1.907, 4.551e-09, 0.4699, 2.0, -2.236e-08, 0.4074, 2.0, 0.0, 0.0])
_sp.bezier_points.foreach_set('handle_left', [-2.449, -1.921e-08, -0.4979, -1.943, -1.88e-08, 0.6406, -1.173, 0.0, 0.93, -0.9, 0.0, 1.0, 1.7, 0.0, 1.0, 1.7, -1.073e-09, 0.9616, 1.704, -8.977e-11, 0.9333, 1.783, 3.776e-09, 0.8968, 1.85, -3.454e-13, 0.9353, 1.85, 0.0, 1.0, 2.0, 0.0, 1.0, 2.0, 4.707e-08, 0.6611, 1.907, 4.551e-09, 0.4699, 2.0, -1.935e-08, 0.4615, 2.0, 0.0, 0.0])
_sp.bezier_points.foreach_set('handle_right', [-2.449, 1.329e-08, 0.3444, -1.48, -1.02e-08, 0.8378, -0.9, 0.0, 0.93, -0.9, 0.0, 1.0, 1.7, 0.0, 1.0, 1.7, 3.412e-09, 0.9449, 1.768, 4.821e-09, 0.8967, 1.838, -5.864e-10, 0.9293, 1.85, -3.454e-13, 0.9614, 1.85, 0.0, 1.0, 2.0, 0.0, 1.0, 2.0, 3.035e-08, 0.4657, 1.907, 4.551e-09, 0.4699, 2.0, -3.061e-08, 0.2592, 2.0, 0.0, 0.0])
for _p, _l, _r in zip(_sp.bezier_points, ['ALIGNED', 'ALIGNED', 'ALIGNED', 'ALIGNED', 'ALIGNED', 'ALIGNED', 'ALIGNED', 'ALIGNED', 'ALIGNED', 'ALIGNED', 'ALIGNED', 'ALIGNED', 'ALIGNED', 'ALIGNED', 'ALIGNED'], ['ALIGNED', 'ALIGNED', 'ALIGNED', 'ALIGNED', 'ALIGNED', 'ALIGNED', 'ALIGNED', 'ALIGNED', 'ALIGNED', 'ALIGNED', 'ALIGNED', 'ALIGNED', 'ALIGNED', 'ALIGNED', 'ALIGNED']): _p.handle_left_type = _l; _p.handle_right_type = _r
_sp.order_u = 0
_sp.order_v = 0
_sp.resolution_u = 30
_sp.use_smooth = False
cu_beziercurve.use_path = True
cu_beziercurve.use_path_clamp = True
cu_beziercurve.resolution_u = 30
cu_beziercurve.fill_mode = 'FULL'
cu_beziercurve_001 = bpy.data.curves.new('BezierCurve.001', 'CURVE')
cu_beziercurve_001.dimensions = '3D'
_sp = cu_beziercurve_001.splines.new('BEZIER'); _sp.bezier_points.add(14)
_sp.bezier_points.foreach_set('co', [-2.449, 0.0, 0.0, -1.655, -1.345e-08, 0.7632, -0.9, 0.0, 0.93, -0.9, 0.0, 1.0, 1.7, 0.0, 1.0, 1.7, -1.58e-13, 0.9576, 1.718, 1.032e-09, 0.9249, 1.83, 0.0, 0.9249, 1.85, -3.454e-13, 0.9576, 1.85, 0.0, 1.0, 2.0, 0.0, 1.0, 2.0, 3.439e-08, 0.513, 1.907, 4.551e-09, 0.4699, 2.0, -2.236e-08, 0.4074, 2.0, 0.0, 0.0])
_sp.bezier_points.foreach_set('handle_left', [-2.449, -1.921e-08, -0.4979, -1.943, -1.88e-08, 0.6406, -1.173, 0.0, 0.93, -0.9, 0.0, 1.0, 1.7, 0.0, 1.0, 1.7, -1.073e-09, 0.9616, 1.704, -8.977e-11, 0.9333, 1.783, 3.776e-09, 0.8968, 1.85, -3.454e-13, 0.9353, 1.85, 0.0, 1.0, 2.0, 0.0, 1.0, 2.0, 4.707e-08, 0.6611, 1.907, 4.551e-09, 0.4699, 2.0, -1.935e-08, 0.4615, 2.0, 0.0, 0.0])
_sp.bezier_points.foreach_set('handle_right', [-2.449, 1.329e-08, 0.3444, -1.48, -1.02e-08, 0.8378, -0.9, 0.0, 0.93, -0.9, 0.0, 1.0, 1.7, 0.0, 1.0, 1.7, 3.412e-09, 0.9449, 1.768, 4.821e-09, 0.8967, 1.838, -5.864e-10, 0.9293, 1.85, -3.454e-13, 0.9614, 1.85, 0.0, 1.0, 2.0, 0.0, 1.0, 2.0, 3.035e-08, 0.4657, 1.907, 4.551e-09, 0.4699, 2.0, -3.061e-08, 0.2592, 2.0, 0.0, 0.0])
for _p, _l, _r in zip(_sp.bezier_points, ['ALIGNED', 'ALIGNED', 'ALIGNED', 'ALIGNED', 'ALIGNED', 'ALIGNED', 'ALIGNED', 'ALIGNED', 'ALIGNED', 'ALIGNED', 'ALIGNED', 'ALIGNED', 'ALIGNED', 'ALIGNED', 'ALIGNED'], ['ALIGNED', 'ALIGNED', 'ALIGNED', 'ALIGNED', 'ALIGNED', 'ALIGNED', 'ALIGNED', 'ALIGNED', 'ALIGNED', 'ALIGNED', 'ALIGNED', 'ALIGNED', 'ALIGNED', 'ALIGNED', 'ALIGNED']): _p.handle_left_type = _l; _p.handle_right_type = _r
_sp.order_u = 0
_sp.order_v = 0
_sp.resolution_u = 3
_sp.use_smooth = False
cu_beziercurve_001.use_path = True
cu_beziercurve_001.use_path_clamp = True
cu_beziercurve_001.resolution_u = 3
cu_beziercurve_001.fill_mode = 'FULL'

# ---- objects
ob_light = bpy.data.objects.new('Light', light_light)
ob_camera = bpy.data.objects.new('Camera', cam_camera)
ob_beziercurve = bpy.data.objects.new('BezierCurve', cu_beziercurve)
ob_beziercurve_001 = bpy.data.objects.new('BezierCurve.001', cu_beziercurve_001)
ob_beziercurve_002 = bpy.data.objects.new('BezierCurve.002', me_beziercurve_002)
ob_beziercurve_003 = bpy.data.objects.new('BezierCurve.003', me_beziercurve_000)
ob_bullet = bpy.data.objects.new('bullet', me_beziercurve_001)

# ---- transforms, parenting, visibility, modifiers, constraints
ob_light.location = (4.076, 1.005, 5.904)
ob_light.rotation_euler = (0.6503, 0.05522, 1.866)
ob_light.lock_rotations_4d = False
ob_light.empty_display_type = 'ARROWS'
ob_light.color = (0.0, 0.0, 0.0, 0.0)
ob_light.lineart.crease_threshold = 0.0
ob_camera.location = (7.359, -6.926, 4.958)
ob_camera.rotation_euler = (1.109, 0.0, 0.8149)
ob_camera.lock_rotations_4d = False
ob_camera.empty_display_type = 'ARROWS'
ob_camera.color = (0.0, 0.0, 0.0, 0.0)
ob_camera.display_type = 'WIRE'
ob_camera.lineart.crease_threshold = 0.0
ob_beziercurve.location = (0.0, 0.0, 0.0)
ob_beziercurve.rotation_euler = (3.142, -0.0, 0.0)
ob_beziercurve.lineart.crease_threshold = 0.0
_m = ob_beziercurve.modifiers.new('Screw', 'SCREW')
_m.steps = 301
_m.render_steps = 17
_m.axis = 'X'
_m.use_normal_flip = True
_m.use_merge_vertices = True
_m.use_smooth_shade = False
ob_beziercurve_001.location = (0.0, -3.0, 0.0)
ob_beziercurve_001.rotation_euler = (3.142, -0.0, 0.0)
ob_beziercurve_001.lineart.crease_threshold = 0.0
_m = ob_beziercurve_001.modifiers.new('Screw', 'SCREW')
_m.steps = 12
_m.render_steps = 17
_m.axis = 'X'
_m.use_normal_flip = True
_m.use_merge_vertices = True
ob_beziercurve_002.location = (0.0, -6.0, 0.0)
ob_beziercurve_002.rotation_euler = (3.142, -0.0, 0.0)
ob_beziercurve_002.lineart.crease_threshold = 0.0
ob_beziercurve_003.location = (0.0, -9.0, 0.0)
ob_beziercurve_003.rotation_euler = (3.142, -0.0, 0.0)
ob_beziercurve_003.lineart.crease_threshold = 0.0
_m = ob_beziercurve_003.modifiers.new('EdgeSplit', 'EDGE_SPLIT')
_m.show_render = False
_m.split_angle = 1.395
_m.use_edge_angle = False
ob_bullet.location = (0.2038, -12.0, -2.819e-09)
ob_bullet.rotation_euler = (3.142, -0.0, 0.0)
ob_bullet.lineart.crease_threshold = 0.0

# ---- collection membership
col_collection.objects.link(ob_light)
col_collection.objects.link(ob_camera)
col_collection.objects.link(ob_beziercurve)
col_collection.objects.link(ob_beziercurve_001)
col_collection.objects.link(ob_beziercurve_002)
col_collection.objects.link(ob_beziercurve_003)
col_collection.objects.link(ob_bullet)

# ---- scene / render settings (as saved in the file)
scene.camera = ob_camera
scene.frame_start = 1; scene.frame_end = 250; scene.frame_set(3)
scene.render.engine = 'BLENDER_EEVEE_NEXT'
scene.cycles.use_denoising = False
scene.cycles.samples = 128
scene.cycles.sampling_pattern = 'TABULATED_SOBOL'
scene.cycles.use_adaptive_sampling = False
scene.cycles.use_light_tree = False
scene.view_settings.view_transform = 'Filmic'
bpy.context.view_layer.update()
